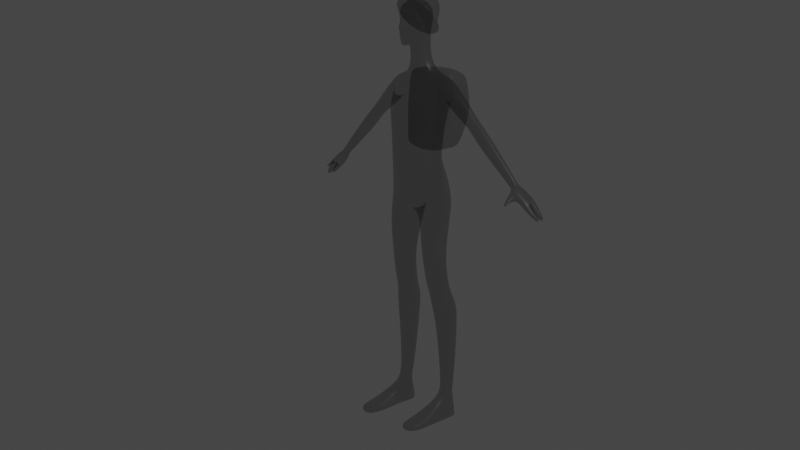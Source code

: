 # Source: ExplorerMonster.blend  (saved by Blender 3.3.6; exported with 4.5.12 LTS)
import bpy
from mathutils import Matrix  # noqa: F401  (used for matrix-valued properties, if any)

bpy.ops.wm.read_factory_settings(use_empty=True)
scene = bpy.context.scene
scene.name = 'Scene'

# ---- collections
col_collection = bpy.data.collections.new('Collection'); scene.collection.children.link(col_collection)

# ---- materials (node trees are filled in below, after node groups)
mat_goop = bpy.data.materials.new('goop')
mat_goop.alpha_threshold = 0.0
mat_goop.use_transparent_shadow = False
mat_goop.roughness = 0.5
mat_goop.line_color = (0.0, 0.0, 0.0, 1.0)
mat_material = bpy.data.materials.new('Material')
mat_material.alpha_threshold = 0.0
mat_material.use_transparent_shadow = False
mat_material.roughness = 0.5
mat_material.line_color = (0.0, 0.0, 0.0, 1.0)

# ---- node groups
ng_auto_smooth = bpy.data.node_groups.new('Auto Smooth', 'GeometryNodeTree')
_s = ng_auto_smooth.interface.new_socket(name='Geometry', in_out='OUTPUT', socket_type='NodeSocketGeometry')
_s = ng_auto_smooth.interface.new_socket(name='Geometry', in_out='INPUT', socket_type='NodeSocketGeometry')
_s = ng_auto_smooth.interface.new_socket(name='Angle', in_out='INPUT', socket_type='NodeSocketFloat')
_s.subtype = 'ANGLE'
_s.min_value = 0.0
_s.max_value = 3.142
ng_auto_smooth.is_modifier = True
_N = ng_auto_smooth.nodes; _L = ng_auto_smooth.links
n0 = _N.new('NodeGroupOutput'); n0.name = 'Group Output'; n0.location = (480, -100)
n1 = _N.new('NodeGroupInput'); n1.name = 'Group Input'; n1.location = (-420, -300)
n2 = _N.new('NodeGroupInput'); n2.name = 'Group Input.001'; n2.location = (-60, -100)
n3 = _N.new('GeometryNodeSetShadeSmooth'); n3.name = 'Set Shade Smooth'; n3.location = (120, -100)
n3.domain = 'EDGE'
n4 = _N.new('GeometryNodeSetShadeSmooth'); n4.name = 'Set Shade Smooth.001'; n4.location = (300, -100)
n5 = _N.new('GeometryNodeInputMeshEdgeAngle'); n5.name = 'Edge Angle'; n5.location = (-420, -220)
n6 = _N.new('GeometryNodeInputEdgeSmooth'); n6.name = 'Is Edge Smooth'; n6.location = (-60, -160)
n7 = _N.new('GeometryNodeInputShadeSmooth'); n7.name = 'Is Face Smooth'; n7.location = (-240, -340)
n8 = _N.new('FunctionNodeBooleanMath'); n8.name = 'Boolean Math'; n8.location = (-60, -220)
n9 = _N.new('FunctionNodeCompare'); n9.name = 'Compare'; n9.location = (-240, -180)
n9.operation = 'LESS_EQUAL'
_L.new(n5.outputs[0], n9.inputs[0])
_L.new(n4.outputs[0], n0.inputs[0])
_L.new(n1.outputs[1], n9.inputs[1])
_L.new(n9.outputs[0], n8.inputs[0])
_L.new(n7.outputs[0], n8.inputs[1])
_L.new(n2.outputs[0], n3.inputs[0])
_L.new(n6.outputs[0], n3.inputs[1])
_L.new(n3.outputs[0], n4.inputs[0])
_L.new(n8.outputs[0], n3.inputs[2])
n0.is_active_output = True

# ---- material node trees
mat_goop.use_nodes = True; mat_goop.node_tree.nodes.clear()
_N = mat_goop.node_tree.nodes; _L = mat_goop.node_tree.links
n0 = _N.new('ShaderNodeOutputMaterial'); n0.name = 'Material Output'; n0.location = (300, 300)
n1 = _N.new('ShaderNodeBsdfPrincipled'); n1.name = 'Principled BSDF'; n1.location = (10, 300)
n1.distribution = 'GGX'
n1.subsurface_method = 'RANDOM_WALK_SKIN'
n1.inputs[0].default_value = (0.01022, 0.00899, 0.01204, 1.0)
n1.inputs[2].default_value = 0.3624
n1.inputs[3].default_value = 1.45
n1.inputs[4].default_value = 0.2844
n1.inputs[13].default_value = 0.1514
n1.inputs[27].default_value = (0.0, 0.0, 0.0, 1.0)
n1.inputs[28].default_value = 1.0
_L.new(n1.outputs[0], n0.inputs[0])
n0.is_active_output = True
mat_material.use_nodes = True; mat_material.node_tree.nodes.clear()
_N = mat_material.node_tree.nodes; _L = mat_material.node_tree.links
n0 = _N.new('ShaderNodeOutputMaterial'); n0.name = 'Material Output'; n0.location = (300, 300)
n1 = _N.new('ShaderNodeBsdfPrincipled'); n1.name = 'Principled BSDF'; n1.location = (10, 300)
n1.distribution = 'GGX'
n1.subsurface_method = 'RANDOM_WALK_SKIN'
n1.inputs[0].default_value = (0.01825, 0.01129, 0.01297, 1.0)
n1.inputs[2].default_value = 0.4083
n1.inputs[3].default_value = 1.45
n1.inputs[4].default_value = 0.2844
n1.inputs[13].default_value = 0.1147
n1.inputs[27].default_value = (0.0, 0.0, 0.0, 1.0)
n1.inputs[28].default_value = 1.0
_L.new(n1.outputs[0], n0.inputs[0])
n0.is_active_output = True

# ---- world
world_world = bpy.data.worlds.new('World'); scene.world = world_world
world_world.use_nodes = True; world_world.node_tree.nodes.clear()
_N = world_world.node_tree.nodes; _L = world_world.node_tree.links
n0 = _N.new('ShaderNodeOutputWorld'); n0.name = 'World Output'; n0.location = (300, 300)
n1 = _N.new('ShaderNodeBackground'); n1.name = 'Background'; n1.location = (10, 300)
n1.inputs[0].default_value = (0.05088, 0.05088, 0.05088, 1.0)
_L.new(n1.outputs[0], n0.inputs[0])
n0.is_active_output = True
world_world.color = (0.05088, 0.05088, 0.05088)
world_world.use_sun_shadow = False
world_world.sun_shadow_jitter_overblur = 0.0

# ---- cameras
cam_camera = bpy.data.cameras.new('Camera')
cam_camera.clip_end = 100.0
cam_camera.ortho_scale = 7.314

# ---- lights
light_light = bpy.data.lights.new('Light', 'POINT')
light_light.transmission_factor = 0.0
light_light.energy = 1000.0
light_light.shadow_soft_size = 0.1
light_light.shadow_maximum_resolution = 0.006
light_light.use_absolute_resolution = True

# ---- meshes
me_cylinder_001 = bpy.data.meshes.new('Cylinder.001')
me_cylinder_001.from_pydata([(0.0, 0.06987, 3.309), (0.1044, 0.05757, 3.298), (0.1986, 0.02189, 3.298), (0.2733, -0.03368, 3.298), (0.3213, -0.1037, 3.298), (0.3378, -0.1813, 3.298), (0.3213, -0.259, 3.298), (0.2733, -0.329, 3.298), (0.1986, -0.3846, 3.298), (0.1044, -0.4202, 3.298), (0.0, -0.4325, 3.298), (0.0, 0.1858, 2.85), (0.08601, 0.1819, 2.828), (0.1551, 0.1656, 2.789), (0.2885, 0.1058, 2.839), (0.3877, 0.03246, 2.857), (0.4337, -0.07557, 2.846), (0.4122, -0.1815, 2.815), (0.3345, -0.2537, 2.755), (0.1765, -0.3085, 2.73), (0.06092, -0.3511, 2.751), (0.0, -0.3714, 2.77), (0.04042, -0.09029, 2.607), (0.0, 0.1653, 3.032), (0.07249, 0.1642, 3.019), (0.3283, -0.2712, 2.93), (0.1481, -0.3577, 2.867), (0.3835, -0.02188, 3.021), (0.4128, -0.1078, 2.998), (0.1474, 0.1369, 3.026), (0.07177, -0.3744, 2.849), (0.3938, -0.1937, 2.967), (0.3087, 0.05562, 3.033), (0.0, -0.3858, 2.836), (0.0, -0.07585, 2.641), (0.03351, -0.09247, 2.618), (0.06812, -0.2884, 2.649), (0.0, -0.3161, 2.67), (0.03455, -0.3217, 2.664), (0.0709, 0.1007, 2.696), (0.0, 0.1254, 2.734), (0.04406, 0.1155, 2.725), (0.1534, 0.1421, 2.645), (0.2787, 0.1198, 2.685), (0.3902, 0.04666, 2.696), (0.4454, -0.07881, 2.673), (0.4231, -0.2087, 2.625), (0.3319, -0.2934, 2.57), (0.2066, -0.3051, 2.527), (0.03992, -0.1019, 2.541), (0.09506, -0.2274, 2.518), (0.08109, 0.05156, 2.601), (0.2109, 0.006242, 2.017), (0.2987, 0.01172, 2.026), (0.3735, -0.03561, 2.023), (0.4067, -0.1177, 2.01), (0.3856, -0.2031, 1.99), (0.3182, -0.2593, 1.973), (0.2301, -0.2679, 1.962), (0.1225, -0.1354, 1.98), (0.1556, -0.2174, 1.966), (0.1436, -0.04995, 1.999), (0.2342, 0.06674, 1.647), (0.3139, 0.0717, 1.656), (0.3816, 0.0288, 1.653), (0.4117, -0.04557, 1.641), (0.3926, -0.123, 1.623), (0.3315, -0.1739, 1.607), (0.2516, -0.1817, 1.598), (0.1541, -0.06163, 1.614), (0.1841, -0.136, 1.602), (0.1732, 0.01581, 1.632), (0.2502, 0.1457, 1.465), (0.3469, 0.1516, 1.475), (0.4293, 0.1002, 1.471), (0.4658, 0.01103, 1.457), (0.4425, -0.08181, 1.436), (0.3684, -0.1429, 1.416), (0.2713, -0.1522, 1.405), (0.1527, -0.008226, 1.425), (0.1893, -0.09738, 1.41), (0.176, 0.08461, 1.446), (0.2739, 0.1535, 1.311), (0.3641, 0.159, 1.321), (0.4409, 0.1111, 1.318), (0.475, 0.02794, 1.304), (0.4533, -0.05861, 1.284), (0.3841, -0.1155, 1.266), (0.2936, -0.1242, 1.256), (0.1831, 0.009987, 1.274), (0.2172, -0.07314, 1.26), (0.2048, 0.09654, 1.294), (0.323, 0.09722, 0.4524), (0.376, 0.1014, 0.4572), (0.4212, 0.07338, 0.4607), (0.4412, 0.02384, 0.4616), (0.4285, -0.0283, 0.4595), (0.3982, -0.05419, 0.4564), (0.3454, -0.06802, 0.4512), (0.2696, 0.01026, 0.4462), (0.2896, -0.03929, 0.4471), (0.2823, 0.0624, 0.4483), (0.3321, 0.06833, 0.3261), (0.3823, 0.07231, 0.3306), (0.425, 0.04578, 0.3339), (0.4439, -0.001115, 0.3348), (0.4319, -0.05046, 0.3328), (0.4048, -0.06931, 0.3301), (0.3572, -0.08466, 0.3254), (0.2815, -0.01397, 0.3202), (0.3005, -0.06086, 0.3211), (0.2936, 0.03538, 0.3222), (0.0, 0.09571, 3.728), (0.1241, 0.09113, 3.719), (0.238, 0.05148, 3.717), (0.3168, -0.008422, 3.717), (0.3456, -0.08587, 3.716), (0.36, -0.1677, 3.712), (0.3433, -0.2498, 3.71), (0.3099, -0.3232, 3.71), (0.2063, -0.3895, 3.71), (0.09013, -0.4241, 3.71), (0.0, -0.4305, 3.71), (0.0, 0.1528, 4.004), (0.162, 0.1424, 3.995), (0.2745, 0.09963, 3.98), (0.3835, 0.02769, 3.985), (0.3885, -0.07901, 3.972), (0.3912, -0.1766, 3.942), (0.3696, -0.2522, 3.924), (0.3271, -0.3257, 3.924), (0.2434, -0.3843, 3.924), (0.1155, -0.4302, 3.924), (0.0, -0.425, 3.924), (0.0, 0.1408, 4.15), (0.1756, 0.1171, 4.141), (0.2637, 0.08639, 4.141), (0.348, 0.06481, 4.132), (0.3748, -0.1871, 4.12), (0.3521, -0.2224, 4.116), (0.3022, -0.2548, 4.116), (0.2291, -0.2996, 4.116), (0.1218, -0.3364, 4.111), (0.0, -0.3543, 4.096), (0.0, 0.07446, 4.264), (0.1775, 0.06631, 4.266), (0.2398, 0.04714, 4.264), (0.3111, 0.03477, 4.252), (0.3264, -0.0294, 4.285), (0.3421, -0.1583, 4.253), (0.3066, -0.1814, 4.254), (0.2622, -0.2043, 4.251), (0.2036, -0.2344, 4.24), (0.1077, -0.2598, 4.226), (0.0, -0.2727, 4.209), (0.0, 0.03685, 4.31), (0.1494, 0.03137, 4.309), (0.205, 0.01255, 4.307), (0.233, -0.0156, 4.302), (0.2509, -0.05107, 4.297), (0.2571, -0.09039, 4.291), (0.2509, -0.1297, 4.286), (0.233, -0.1652, 4.281), (0.1596, -0.2029, 4.273), (0.06862, -0.2274, 4.254), (0.0, -0.237, 4.241), (0.4125, 0.05247, 4.009), (0.4184, -0.05077, 3.966), (0.4193, -0.1549, 4.008), (0.4038, 0.09431, 4.113), (0.4134, -0.199, 4.111), (0.3979, 0.05023, 4.216), (0.3983, -0.05394, 4.258), (0.4047, -0.1572, 4.215), (0.4914, 0.03467, 3.924), (0.4752, -0.05104, 3.89), (0.4951, -0.1375, 3.919), (0.5312, 0.06941, 3.999), (0.5366, -0.1741, 3.993), (0.5725, 0.03281, 4.073), (0.5912, -0.05367, 4.101), (0.5764, -0.1394, 4.068), (0.5877, 0.02423, 3.846), (0.5693, -0.0512, 3.82), (0.5904, -0.1273, 3.842), (0.6348, 0.0548, 3.906), (0.6387, -0.1595, 3.9), (0.6831, 0.02259, 3.964), (0.7042, -0.05351, 3.986), (0.6858, -0.1289, 3.959), (0.7779, 0.003587, 3.71), (0.7619, -0.05151, 3.693), (0.7794, -0.1071, 3.707), (0.8179, 0.02591, 3.749), (0.8201, -0.1306, 3.744), (0.8585, 0.002391, 3.786), (0.876, -0.0532, 3.8), (0.8601, -0.1083, 3.783), (0.9026, 0.01596, 3.563), (0.8835, -0.05132, 3.541), (0.9045, -0.1192, 3.559), (0.9506, 0.04323, 3.611), (0.9534, -0.1479, 3.605), (0.9995, 0.0145, 3.657), (1.021, -0.05339, 3.675), (1.001, -0.1207, 3.653), (1.294, -0.006851, 3.224), (1.282, -0.05167, 3.209), (1.296, -0.09689, 3.221), (1.326, 0.01131, 3.256), (1.327, -0.116, 3.252), (1.357, -0.007824, 3.288), (1.371, -0.05304, 3.3), (1.359, -0.09786, 3.285), (1.39, -0.01446, 3.138), (1.38, -0.05178, 3.126), (1.391, -0.08944, 3.136), (1.416, 0.0006642, 3.165), (1.418, -0.1054, 3.162), (1.443, -0.01527, 3.191), (1.454, -0.05293, 3.201), (1.444, -0.09025, 3.189), (1.425, -0.0161, 3.103), (1.423, -0.05502, 3.093), (1.436, -0.09793, 3.103), (1.452, -0.003, 3.13), (1.46, -0.1074, 3.127), (1.478, -0.01681, 3.156), (1.488, -0.05526, 3.159), (1.481, -0.0947, 3.149), (0.0, -0.002598, 4.459), (0.05477, -0.006604, 4.459), (0.0837, -0.02085, 4.456), (0.1036, -0.04853, 4.451), (0.1125, -0.0796, 4.446), (0.1156, -0.114, 4.439), (0.1125, -0.1485, 4.433), (0.1036, -0.1795, 4.428), (0.0745, -0.2103, 4.421), (0.04138, -0.2238, 4.414), (0.0, -0.2308, 4.411), (0.1627, 0.002012, 4.327), (0.1187, 0.01932, 4.33), (0.05608, -0.2191, 4.273), (0.1284, -0.1968, 4.291), (0.199, -0.1288, 4.306), (0.2039, -0.09264, 4.312), (0.1848, -0.02387, 4.323), (0.0, -0.2255, 4.264), (0.1848, -0.1614, 4.301), (0.199, -0.05649, 4.318), (0.0, 0.02436, 4.331), (0.0, -0.01272, 4.632), (0.05589, -0.0175, 4.631), (0.07932, -0.03201, 4.628), (0.09801, -0.06101, 4.623), (0.1068, -0.09367, 4.617), (0.1099, -0.1299, 4.611), (0.1068, -0.1661, 4.605), (0.09801, -0.1987, 4.599), (0.06904, -0.2299, 4.593), (0.03612, -0.2414, 4.591), (0.0, -0.247, 4.59), (0.4545, 0.0654, 0.003608), (0.465, -0.008456, 0.003608), (0.4864, -0.3178, 0.003608), (0.2727, -0.001176, 0.003608), (0.4661, -0.1043, 0.003608), (0.2876, -0.1014, 0.003608), (0.2779, 0.06847, 0.003608), (0.263, -0.3232, 0.003608), (0.4588, -0.0033, 0.2504), (0.2764, 0.03153, 0.2507), (0.3269, 0.07768, 0.2514), (0.2674, -0.03628, 0.2498), (0.3041, -0.1412, 0.2491), (0.4201, -0.1407, 0.2492), (0.4442, -0.06615, 0.2495), (0.4495, 0.03886, 0.251), (0.4631, -0.6458, 0.003608), (0.2828, -0.6676, 0.003608), (0.4759, -0.6769, 0.0734), (0.2763, -0.6834, 0.07356), (0.4846, -0.004444, 0.003608), (0.4643, 0.08021, 0.003608), (0.4868, -0.1047, 0.003608), (0.2657, 0.07712, 0.003608), (0.4648, -0.3172, 0.003608), (0.2561, -0.001371, 0.003608), (0.2699, -0.1031, 0.003608), (0.2808, -0.3231, 0.003608), (0.4736, -0.6714, 0.003608), (0.2729, -0.6974, 0.003608), (0.2499, 0.00228, 0.08762), (0.2496, -0.09418, 0.08766), (0.4827, -0.2936, 0.08163), (0.4546, 0.07121, 0.08755), (0.4781, 0.0009471, 0.08794), (0.2625, 0.07739, 0.0871), (0.2509, -0.2996, 0.08209), (0.4789, -0.09382, 0.08778), (0.4746, -0.6891, 0.04783), (0.2642, -0.6937, 0.04872), (0.27, -0.486, 0.1006), (0.4875, -0.5248, 0.003608), (0.2571, -0.5473, 0.003608), (0.4757, -0.4645, 0.1034), (0.4695, -0.5067, 0.003608), (0.2727, -0.5259, 0.003608), (0.4911, -0.5204, 0.06174), (0.2581, -0.5369, 0.06091), (0.2505, -0.4218, 0.003608), (0.4645, -0.2844, 0.1728), (0.2691, -0.4113, 0.003608), (0.2794, -0.3004, 0.1697), (0.4877, -0.4039, 0.003608), (0.4671, -0.3955, 0.003608), (0.4882, -0.3873, 0.07132), (0.2515, -0.3998, 0.07112), (0.354, 0.1016, 0.003608), (0.3649, -0.3343, 0.003608), (0.3679, -0.1832, 0.2532), (0.3953, 0.08057, 0.2515), (0.3762, -0.7308, 0.003608), (0.3724, -0.727, 0.06582), (0.3668, -0.1051, 0.003608), (0.3603, -0.005412, 0.003608), (0.3546, 0.07848, 0.003608), (0.3732, -0.69, 0.003608), (0.3733, -0.7485, 0.04141), (0.3506, 0.1057, 0.08719), (0.3683, -0.5375, 0.003608), (0.3733, -0.5169, 0.1013), (0.3623, -0.4201, 0.003608), (0.3702, -0.3286, 0.173), (0.1648, -0.1773, 1.725), (0.2392, -0.2277, 1.721), (0.3947, -0.163, 1.749), (0.4158, -0.07758, 1.768), (0.3079, 0.05177, 1.785), (0.2201, 0.0463, 1.776), (0.1528, -0.009876, 1.758), (0.1316, -0.0953, 1.739), (0.3274, -0.2192, 1.732), (0.3827, 0.004456, 1.782), (1.474, 0.0259, 3.062), (1.471, -0.05299, 3.052), (1.465, -0.1414, 3.057), (1.5, 0.05247, 3.089), (1.487, -0.1688, 3.115), (1.527, 0.02448, 3.115), (1.536, -0.05349, 3.118), (1.529, -0.1334, 3.108), (1.598, -0.1294, 3.047), (1.584, -0.1561, 3.024), (1.596, 0.03924, 3.055), (1.606, -0.04403, 3.058), (1.539, 0.04076, 2.998), (1.567, 0.06913, 3.027), (1.537, -0.0435, 2.988), (1.548, -0.13, 2.98), (1.498, -0.2383, 3.047), (1.475, -0.2172, 3.021), (1.56, -0.2461, 3.006), (1.508, -0.2048, 2.974), (1.526, -0.3305, 2.965), (1.511, -0.3185, 2.95), (1.549, -0.3253, 2.957), (1.533, -0.313, 2.942), (1.642, -0.1547, 2.964), (1.674, -0.0348, 3.0), (1.633, 0.08541, 2.967), (1.615, -0.1329, 2.937), (1.666, -0.1255, 2.989), (1.663, 0.05365, 2.997), (1.603, 0.05527, 2.936), (1.6, -0.03423, 2.926), (1.638, -0.03466, 2.966), (1.711, 0.0468, 2.938), (1.687, 0.07214, 2.914), (1.663, 0.04809, 2.89), (1.661, -0.02333, 2.881), (1.719, -0.02379, 2.941), (1.69, -0.02367, 2.913), (1.658, -0.03807, 2.88), (1.671, -0.1203, 2.889), (1.693, -0.1385, 2.912), (1.713, -0.1141, 2.933), (1.72, -0.03854, 2.942), (1.69, -0.03842, 2.913), (1.82, 0.02683, 2.803), (1.81, 0.03744, 2.793), (1.8, 0.02737, 2.783), (1.799, -0.002519, 2.779), (1.824, -0.002707, 2.804), (1.811, -0.002661, 2.792), (1.798, -0.03958, 2.779), (1.803, -0.07254, 2.783), (1.812, -0.07981, 2.792), (1.82, -0.07006, 2.8), (1.823, -0.03976, 2.804), (1.811, -0.03972, 2.793), (1.764, 0.04299, 2.874), (1.746, 0.06236, 2.856), (1.728, 0.04397, 2.837), (1.726, -0.01064, 2.831), (1.749, -0.0109, 2.855), (1.771, -0.01098, 2.876), (1.724, -0.04144, 2.83), (1.748, -0.0417, 2.855), (1.765, -0.09874, 2.87), (1.77, -0.04179, 2.877), (1.751, -0.1171, 2.854), (1.733, -0.1034, 2.837), (0.02544, -0.4768, 4.829), (0.02544, -0.4148, 4.934), (0.05049, -0.4243, 4.972), (0.06843, -0.3736, 5.102), (0.02231, -0.4248, 4.789), (0.04651, -0.3927, 4.916), (0.04997, -0.4109, 4.812), (0.1635, -0.3229, 4.906), (0.1346, -0.3641, 4.957), (0.1436, -0.3497, 4.828), (0.06929, -0.3962, 4.728), (0.1086, -0.3714, 4.74), (0.02404, -0.4156, 4.715), (0.02499, -0.4029, 4.644), (0.05134, -0.3923, 4.641), (0.1511, -0.322, 5.063), (0.09319, -0.1928, 5.167), (0.169, -0.1748, 5.117), (0.1817, -0.1779, 4.904), (0.07266, -0.3483, 4.645), (0.1173, -0.2831, 4.695), (0.1552, -0.2489, 4.759), (0.01978, -0.402, 4.629), (0.02645, -0.3625, 4.628), (0.05353, -0.005175, 5.08), (0.09478, -0.00606, 5.041), (0.09478, 0.009261, 4.909), (0.09478, -0.04438, 4.812), (0.1062, -0.1198, 4.798), (0.1251, -0.1954, 4.744), (0.112, -0.2145, 4.702), (0.06704, -0.2568, 4.656), (0.04094, -0.2744, 4.645), (0.0, -0.4243, 4.972), (0.0, 0.04126, 4.914), (0.0, -0.3736, 5.109), (0.0, -0.1928, 5.175), (0.0, 0.002712, 5.09), (0.0, -0.004932, 4.789), (0.0, -0.2744, 4.645), (0.0, -0.3633, 4.626), (0.0, -0.4097, 4.644), (0.0, -0.4216, 4.714), (0.0, -0.4269, 4.787), (0.0, -0.4768, 4.829), (0.0, -0.4148, 4.934), (0.0, -0.402, 4.629), (0.06001, -0.3744, 4.643), (0.0, -0.3819, 4.627), (0.02317, -0.3819, 4.628), (0.0, -0.09506, 5.133), (0.07336, -0.099, 5.124), (0.1319, -0.09044, 5.079), (0.151, -0.0843, 4.907), (0.1005, -0.08211, 4.805), (0.04739, 0.02526, 4.912), (0.04739, -0.02465, 4.801), (0.0, -0.4458, 4.881), (0.02544, -0.4458, 4.881), (0.04824, -0.4018, 4.864), (0.1536, -0.3363, 4.867), (0.1684, -0.2134, 4.831), (0.1157, -0.1576, 4.771), (0.1822, 0.05691, 2.331), (0.1123, -0.01644, 2.3), (0.1253, -0.2397, 2.242), (0.2183, -0.3037, 2.245), (0.4043, -0.2231, 2.308), (0.426, -0.1155, 2.341), (0.2887, 0.04851, 2.356), (0.08119, -0.1359, 2.261), (0.325, -0.2936, 2.271), (0.3819, -0.01172, 2.36), (0.4409, -0.03117, 0.8719), (0.3912, -0.07257, 0.8614), (0.3701, 0.1425, 0.8889), (0.4311, 0.1045, 0.8892), (0.2534, -0.04392, 0.8536), (0.2264, 0.02241, 0.8601), (0.3195, -0.08383, 0.8536), (0.4581, 0.03818, 0.8827), (0.2436, 0.09176, 0.8709), (0.2985, 0.1376, 0.8819), (0.0, -0.4319, 3.489), (0.09548, -0.4217, 3.489), (0.1998, -0.3874, 3.489), (0.2904, -0.3259, 3.489), (0.3305, -0.2542, 3.489), (0.3467, -0.1739, 3.489), (0.3305, -0.09527, 3.489), (0.2904, -0.02358, 3.489), (0.1116, 0.07076, 3.489), (0.0, 0.07851, 3.498), (0.2157, 0.03331, 3.489), (0.0, 0.1176, 3.17), (0.3008, -0.3001, 3.114), (0.3524, -0.06279, 3.16), (0.08844, 0.1109, 3.159), (0.1733, -0.3711, 3.083), (0.3753, -0.1446, 3.148), (0.173, 0.07938, 3.162), (0.08808, -0.3973, 3.074), (0.3575, -0.2263, 3.133), (0.291, 0.01097, 3.165), (0.0, -0.4092, 3.067), (0.4379, -0.1489, 3.986), (0.4303, -0.05087, 3.947), (0.4518, -0.151, 4.178), (0.4461, -0.1904, 4.081), (0.4458, 0.04417, 4.18), (0.4516, -0.05385, 4.219), (0.4321, 0.04628, 3.988), (0.4377, 0.08564, 4.085)], [], [(505, 113, 114, 507), (511, 24, 23, 508), (23, 24, 12, 11), (25, 26, 19, 18), (27, 28, 16, 15), (24, 29, 13, 12), (26, 30, 20, 19), (28, 31, 17, 16), (29, 32, 14, 13), (30, 33, 21, 20), (31, 25, 18, 17), (32, 27, 15, 14), (513, 28, 27, 510), (512, 26, 25, 509), (510, 27, 32, 517), (509, 25, 31, 516), (518, 33, 30, 515), (517, 32, 29, 514), (516, 31, 28, 513), (515, 30, 26, 512), (514, 29, 24, 511), (38, 37, 34, 35), (41, 35, 34, 40), (38, 35, 22, 36), (41, 39, 22, 35), (20, 38, 36, 19), (20, 21, 37, 38), (12, 13, 39, 41), (12, 41, 40, 11), (18, 19, 48, 47), (39, 13, 42, 51), (15, 16, 45, 44), (19, 36, 50, 48), (16, 17, 46, 45), (22, 39, 51, 49), (13, 14, 43, 42), (36, 22, 49, 50), (17, 18, 47, 46), (14, 15, 44, 43), (483, 53, 52, 477), (478, 61, 59, 484), (485, 57, 56, 481), (486, 54, 53, 483), (484, 59, 60, 479), (480, 58, 57, 485), (482, 55, 54, 486), (477, 52, 61, 478), (479, 60, 58, 480), (481, 56, 55, 482), (336, 335, 70, 68), (338, 337, 66, 65), (340, 339, 63, 62), (342, 341, 71, 69), (337, 343, 67, 66), (339, 344, 64, 63), (335, 342, 69, 70), (343, 336, 68, 67), (344, 338, 65, 64), (341, 340, 62, 71), (65, 66, 76, 75), (62, 63, 73, 72), (69, 71, 81, 79), (66, 67, 77, 76), (63, 64, 74, 73), (70, 69, 79, 80), (67, 68, 78, 77), (64, 65, 75, 74), (71, 62, 72, 81), (68, 70, 80, 78), (72, 73, 83, 82), (79, 81, 91, 89), (76, 77, 87, 86), (73, 74, 84, 83), (80, 79, 89, 90), (77, 78, 88, 87), (74, 75, 85, 84), (81, 72, 82, 91), (78, 80, 90, 88), (75, 76, 86, 85), (487, 488, 97, 96), (489, 490, 94, 93), (491, 492, 99, 100), (488, 493, 98, 97), (490, 494, 95, 94), (495, 496, 92, 101), (493, 491, 100, 98), (494, 487, 96, 95), (496, 489, 93, 92), (492, 495, 101, 99), (93, 94, 104, 103), (100, 99, 109, 110), (97, 98, 108, 107), (94, 95, 105, 104), (101, 92, 102, 111), (98, 100, 110, 108), (95, 96, 106, 105), (92, 93, 103, 102), (99, 101, 111, 109), (96, 97, 107, 106), (498, 121, 122, 497), (499, 120, 121, 498), (500, 119, 120, 499), (501, 118, 119, 500), (502, 117, 118, 501), (503, 116, 117, 502), (504, 115, 116, 503), (506, 112, 113, 505), (507, 114, 115, 504), (112, 123, 124, 113), (119, 130, 131, 120), (116, 127, 128, 117), (113, 124, 125, 114), (120, 131, 132, 121), (128, 129, 118, 117), (125, 126, 115, 114), (132, 133, 122, 121), (129, 130, 119, 118), (126, 127, 116, 115), (126, 125, 136, 137), (133, 132, 142, 143), (130, 129, 139, 140), (124, 123, 134, 135), (131, 130, 140, 141), (125, 124, 135, 136), (132, 131, 141, 142), (129, 128, 138, 139), (139, 138, 149, 150), (137, 136, 146, 147), (143, 142, 153, 154), (140, 139, 150, 151), (135, 134, 144, 145), (141, 140, 151, 152), (136, 135, 145, 146), (142, 141, 152, 153), (153, 152, 163, 164), (150, 149, 160, 161), (147, 146, 157, 158), (154, 153, 164, 165), (151, 150, 161, 162), (148, 147, 158, 159), (145, 144, 155, 156), (152, 151, 162, 163), (149, 148, 159, 160), (146, 145, 156, 157), (137, 147, 171, 169), (126, 137, 169, 166), (127, 126, 166, 167), (138, 128, 168, 170), (148, 149, 173, 172), (149, 138, 170, 173), (128, 127, 167, 168), (147, 148, 172, 171), (519, 520, 175, 176), (521, 522, 178, 181), (523, 524, 180, 179), (525, 526, 177, 174), (520, 525, 174, 175), (526, 523, 179, 177), (524, 521, 181, 180), (522, 519, 176, 178), (177, 179, 187, 185), (180, 181, 189, 188), (178, 176, 184, 186), (176, 175, 183, 184), (181, 178, 186, 189), (179, 180, 188, 187), (174, 177, 185, 182), (175, 174, 182, 183), (182, 185, 193, 190), (183, 182, 190, 191), (185, 187, 195, 193), (188, 189, 197, 196), (186, 184, 192, 194), (184, 183, 191, 192), (189, 186, 194, 197), (187, 188, 196, 195), (197, 194, 202, 205), (195, 196, 204, 203), (190, 193, 201, 198), (191, 190, 198, 199), (193, 195, 203, 201), (196, 197, 205, 204), (194, 192, 200, 202), (192, 191, 199, 200), (202, 200, 208, 210), (200, 199, 207, 208), (205, 202, 210, 213), (203, 204, 212, 211), (198, 201, 209, 206), (199, 198, 206, 207), (201, 203, 211, 209), (204, 205, 213, 212), (209, 211, 219, 217), (212, 213, 221, 220), (210, 208, 216, 218), (208, 207, 215, 216), (213, 210, 218, 221), (211, 212, 220, 219), (206, 209, 217, 214), (207, 206, 214, 215), (219, 220, 228, 227), (214, 217, 225, 222), (215, 214, 222, 223), (217, 219, 227, 225), (220, 221, 229, 228), (218, 216, 224, 226), (216, 215, 223, 224), (221, 218, 226, 229), (241, 242, 231, 232), (243, 244, 238, 239), (245, 246, 235, 236), (247, 241, 232, 233), (248, 243, 239, 240), (249, 245, 236, 237), (250, 247, 233, 234), (242, 251, 230, 231), (244, 249, 237, 238), (246, 250, 234, 235), (160, 159, 250, 246), (163, 162, 249, 244), (156, 155, 251, 242), (159, 158, 247, 250), (162, 161, 245, 249), (165, 164, 243, 248), (158, 157, 241, 247), (161, 160, 246, 245), (164, 163, 244, 243), (157, 156, 242, 241), (235, 234, 256, 257), (232, 231, 253, 254), (239, 238, 260, 261), (236, 235, 257, 258), (233, 232, 254, 255), (240, 239, 261, 262), (237, 236, 258, 259), (234, 233, 255, 256), (231, 230, 252, 253), (238, 237, 259, 260), (275, 110, 109, 274), (312, 334, 332, 306), (269, 327, 326, 266), (281, 324, 329, 301), (299, 294, 289, 270), (300, 295, 265, 285), (332, 324, 281, 306), (313, 333, 331, 308), (331, 307, 279, 328), (276, 107, 108, 321), (293, 298, 286, 288), (296, 297, 283, 284), (277, 106, 107, 276), (271, 105, 106, 277), (274, 109, 111, 272), (274, 272, 293, 294), (273, 322, 330, 298), (321, 108, 110, 275), (301, 329, 323, 291), (272, 111, 102, 273), (273, 102, 103, 322), (321, 275, 314, 334), (324, 282, 302, 329), (332, 303, 282, 324), (325, 320, 290, 268), (310, 305, 292, 302), (309, 306, 281, 301), (267, 264, 283, 285), (287, 320, 325, 267), (264, 267, 325, 326), (266, 326, 325, 268), (327, 263, 264, 326), (264, 263, 284, 283), (266, 268, 289, 288), (328, 279, 291, 323), (287, 267, 285, 265), (327, 269, 286, 319), (269, 266, 288, 286), (271, 277, 300, 297), (268, 290, 270, 289), (280, 328, 323, 292), (322, 278, 296, 330), (316, 287, 265, 315), (308, 280, 292, 305), (304, 309, 301, 291), (303, 310, 302, 282), (287, 316, 333, 320), (329, 302, 292, 323), (278, 271, 297, 296), (272, 273, 298, 293), (294, 293, 288, 289), (298, 330, 319, 286), (277, 276, 295, 300), (275, 274, 294, 299), (322, 103, 104, 278), (331, 328, 280, 308), (314, 303, 332, 334), (314, 318, 310, 303), (315, 317, 309, 304), (313, 308, 305, 311), (279, 307, 304, 291), (317, 312, 306, 309), (318, 311, 305, 310), (299, 270, 311, 318), (295, 276, 312, 317), (290, 313, 311, 270), (265, 295, 317, 315), (275, 299, 318, 314), (307, 316, 315, 304), (300, 285, 283, 297), (316, 307, 331, 333), (276, 321, 334, 312), (263, 327, 319, 284), (290, 320, 333, 313), (330, 296, 284, 319), (278, 104, 105, 271), (61, 52, 340, 341), (54, 55, 338, 344), (57, 58, 336, 343), (60, 59, 342, 335), (53, 54, 344, 339), (56, 57, 343, 337), (59, 61, 341, 342), (52, 53, 339, 340), (55, 56, 337, 338), (58, 60, 335, 336), (229, 226, 349, 352), (227, 228, 351, 350), (222, 225, 348, 345), (223, 222, 345, 346), (225, 227, 350, 348), (228, 229, 352, 351), (226, 224, 347, 349), (224, 223, 346, 347), (347, 346, 359, 360), (347, 360, 364, 362), (351, 352, 353, 356), (348, 350, 355, 358), (346, 345, 357, 359), (345, 348, 358, 357), (350, 351, 356, 355), (352, 349, 354, 353), (362, 364, 368, 366), (354, 349, 361, 363), (349, 347, 362, 361), (360, 354, 363, 364), (365, 366, 368, 367), (361, 362, 366, 365), (364, 363, 367, 368), (363, 361, 365, 367), (360, 359, 376, 372), (354, 360, 372, 369), (356, 353, 373, 370), (358, 355, 374, 371), (359, 357, 375, 376), (357, 358, 371, 375), (355, 356, 370, 374), (353, 354, 369, 373), (377, 370, 388, 389), (370, 373, 387, 388), (376, 375, 380, 381), (374, 370, 382, 378), (409, 411, 400, 401), (411, 410, 399, 400), (370, 377, 383, 382), (375, 371, 379, 380), (371, 374, 378, 379), (377, 376, 381, 383), (403, 402, 390, 391), (408, 409, 401, 396), (372, 376, 384, 385), (373, 369, 386, 387), (369, 372, 385, 386), (376, 377, 389, 384), (391, 390, 394, 395), (392, 391, 395, 393), (400, 399, 398, 401), (396, 401, 398, 397), (405, 404, 392, 393), (410, 412, 398, 399), (406, 405, 393, 395), (413, 408, 396, 397), (404, 403, 391, 392), (407, 406, 395, 394), (412, 413, 397, 398), (402, 407, 394, 390), (378, 382, 407, 402), (382, 383, 406, 407), (380, 379, 403, 404), (383, 381, 405, 406), (381, 380, 404, 405), (379, 378, 402, 403), (386, 385, 413, 412), (385, 384, 408, 413), (387, 386, 412, 410), (384, 389, 409, 408), (388, 387, 410, 411), (389, 388, 411, 409), (471, 472, 415, 459), (416, 447, 459, 415), (417, 449, 447, 416), (420, 414, 418), (473, 419, 415, 472), (416, 415, 419, 421, 422), (473, 474, 421, 419), (423, 420, 424, 425), (455, 427, 426, 456), (417, 416, 422, 429), (430, 450, 449, 417), (429, 431, 430, 417), (421, 432, 431, 429, 422), (435, 423, 425, 434), (474, 475, 432, 421), (427, 455, 460, 436), (428, 427, 436), (454, 437, 463, 462), (433, 461, 463, 437), (465, 464, 450, 430), (466, 439, 438, 465), (467, 468, 441, 440), (475, 476, 442, 432), (444, 443, 435, 434), (445, 444, 434, 433), (453, 446, 437, 454), (437, 446, 445, 433), (470, 469, 440, 441), (468, 255, 254, 441), (441, 254, 253, 470), (446, 261, 260, 445), (444, 259, 258, 443), (443, 258, 257, 476), (442, 256, 255, 468), (453, 262, 261, 446), (414, 458, 457, 418), (418, 426, 424, 420), (457, 456, 426, 418), (467, 440, 439, 466), (463, 461, 428, 436), (462, 463, 436, 460), (424, 426, 427, 428), (425, 424, 428, 461), (433, 434, 425, 461), (432, 467, 466, 431), (470, 253, 252, 452), (432, 442, 468, 467), (431, 466, 465, 430), (438, 451, 464, 465), (476, 257, 256, 442), (452, 448, 469, 470), (439, 440, 469, 438), (448, 451, 438, 469), (435, 443, 476, 475), (423, 435, 475, 474), (420, 423, 474, 473), (420, 473, 472, 414), (458, 414, 472, 471), (445, 260, 259, 444), (46, 481, 482, 45), (50, 479, 480, 48), (42, 477, 478, 51), (45, 482, 486, 44), (48, 480, 485, 47), (49, 484, 479, 50), (44, 486, 483, 43), (47, 485, 481, 46), (51, 478, 484, 49), (43, 483, 477, 42), (89, 91, 495, 492), (82, 83, 489, 496), (85, 86, 487, 494), (88, 90, 491, 493), (91, 82, 496, 495), (84, 85, 494, 490), (87, 88, 493, 488), (90, 89, 492, 491), (83, 84, 490, 489), (86, 87, 488, 487), (2, 507, 504, 3), (0, 506, 505, 1), (3, 504, 503, 4), (4, 503, 502, 5), (5, 502, 501, 6), (6, 501, 500, 7), (7, 500, 499, 8), (8, 499, 498, 9), (9, 498, 497, 10), (1, 505, 507, 2), (2, 514, 511, 1), (9, 515, 512, 8), (6, 516, 513, 5), (3, 517, 514, 2), (10, 518, 515, 9), (7, 509, 516, 6), (4, 510, 517, 3), (8, 512, 509, 7), (5, 513, 510, 4), (1, 511, 508, 0), (170, 168, 519, 522), (172, 173, 521, 524), (169, 171, 523, 526), (167, 166, 525, 520), (166, 169, 526, 525), (171, 172, 524, 523), (173, 170, 522, 521), (168, 167, 520, 519)])
me_cylinder_001.polygons.foreach_set('use_smooth', [True] * 503)
_uv = me_cylinder_001.uv_layers.new(name='UVMap')
_uv.uv.foreach_set('vector', [0.9536, 0.75, 0.9571, 1.0, 0.9, 1.0, 0.9, 0.75, 0.9519, 0.5, 0.9537, 0.5, 1.0, 0.5, 1.0, 0.5, 1.0, 0.5, 0.9537, 0.5, 0.8111, 0.4243, 0.9121, 0.456, 0.65, 0.5, 0.5684, 0.5, 0.5496, 0.5, 0.65, 0.5, 0.8, 0.5, 0.75, 0.5, 0.75, 0.5, 0.8, 0.5, 0.9537, 0.5, 0.9178, 0.5, 0.9214, 0.5, 0.8111, 0.4243, 0.5684, 0.5, 0.531, 0.5, 0.522, 0.5, 0.5496, 0.5, 0.75, 0.5, 0.7, 0.5, 0.7, 0.5, 0.75, 0.5, 0.9178, 0.5, 0.85, 0.5, 0.85, 0.5, 0.9214, 0.5, 0.531, 0.5, 0.5, 0.5, 0.5, 0.5, 0.522, 0.5, 0.7, 0.5, 0.65, 0.5, 0.65, 0.5, 0.7, 0.5, 0.85, 0.5, 0.8, 0.5, 0.8, 0.5, 0.85, 0.5, 0.75, 0.5, 0.75, 0.5, 0.8, 0.5, 0.8, 0.5, 0.5842, 0.5, 0.5684, 0.5, 0.65, 0.5, 0.65, 0.5, 0.8, 0.5, 0.8, 0.5, 0.85, 0.5, 0.85, 0.5, 0.65, 0.5, 0.65, 0.5, 0.7, 0.5, 0.7, 0.5, 0.5, 0.5, 0.5, 0.5, 0.531, 0.5, 0.5405, 0.5, 0.85, 0.5, 0.85, 0.5, 0.9178, 0.5, 0.9089, 0.5, 0.7, 0.5, 0.7, 0.5, 0.75, 0.5, 0.75, 0.5, 0.5405, 0.5, 0.531, 0.5, 0.5684, 0.5, 0.5842, 0.5, 0.9089, 0.5, 0.9178, 0.5, 0.9537, 0.5, 0.9519, 0.5, 0.4017, 0.3866, 0.3767, 0.3767, 0.0, 0.0, 0.04137, 0.04018, 0.5108, 0.2724, 0.04137, 0.04018, 0.0, 0.0, 0.5037, 0.2518, 0.4017, 0.3866, 0.04137, 0.04018, 0.07853, 0.07626, 0.01936, 0.0188, 0.5108, 0.2724, 0.03744, 0.03636, 0.07853, 0.07626, 0.04137, 0.04018, 0.522, 0.5, 0.4017, 0.3866, 0.01936, 0.0188, 0.0, 0.0, 0.522, 0.5, 0.5, 0.5, 0.3767, 0.3767, 0.4017, 0.3866, 0.8111, 0.4243, 0.0, 0.0, 0.03744, 0.03636, 0.5108, 0.2724, 0.8111, 0.4243, 0.5108, 0.2724, 0.5037, 0.2518, 0.9121, 0.456, 0.65, 0.5, 0.5496, 0.5, 0.5496, 0.5, 0.65, 0.5, 0.03744, 0.03636, 0.0, 0.0, 0.0, 0.0, 0.03114, 0.03024, 0.8, 0.5, 0.75, 0.5, 0.75, 0.5, 0.8, 0.5, 0.0, 0.0, 0.01936, 0.0188, 0.03926, 0.03813, 0.0, 0.0, 0.75, 0.5, 0.7, 0.5, 0.7, 0.5, 0.75, 0.5, 0.07853, 0.07626, 0.03744, 0.03636, 0.03114, 0.03024, 0.07853, 0.07626, 0.9214, 0.5, 0.85, 0.5, 0.85, 0.5, 0.9214, 0.5, 0.01936, 0.0188, 0.07853, 0.07626, 0.07853, 0.07626, 0.03926, 0.03813, 0.7, 0.5, 0.65, 0.5, 0.65, 0.5, 0.7, 0.5, 0.85, 0.5, 0.8, 0.5, 0.8, 0.5, 0.85, 0.5, 0.85, 0.5, 0.85, 0.5, 0.9214, 0.5, 0.9214, 0.5, 0.0352, 0.03419, 0.03926, 0.03813, 0.07853, 0.07626, 0.07853, 0.07626, 0.65, 0.5, 0.65, 0.5, 0.7, 0.5, 0.7, 0.5, 0.8, 0.5, 0.8, 0.5, 0.85, 0.5, 0.85, 0.5, 0.07853, 0.07626, 0.07853, 0.07626, 0.03926, 0.03813, 0.03926, 0.03813, 0.5496, 0.5, 0.5496, 0.5, 0.65, 0.5, 0.65, 0.5, 0.75, 0.5, 0.75, 0.5, 0.8, 0.5, 0.8, 0.5, 0.0, 0.0, 0.0, 0.0, 0.03926, 0.03813, 0.0352, 0.03419, 0.03926, 0.03813, 0.03926, 0.03813, 0.0, 0.0, 0.0, 0.0, 0.7, 0.5, 0.7, 0.5, 0.75, 0.5, 0.75, 0.5, 0.0, 0.0, 0.03926, 0.03813, 0.03926, 0.03813, 0.0, 0.0, 0.75, 0.5, 0.7, 0.5, 0.7, 0.5, 0.75, 0.5, 0.9214, 0.5, 0.85, 0.5, 0.85, 0.5, 0.9214, 0.5, 0.07853, 0.07626, 0.03926, 0.03813, 0.03926, 0.03813, 0.07853, 0.07626, 0.7, 0.5, 0.65, 0.5, 0.65, 0.5, 0.7, 0.5, 0.85, 0.5, 0.8, 0.5, 0.8, 0.5, 0.85, 0.5, 0.03926, 0.03813, 0.07853, 0.07626, 0.07853, 0.07626, 0.03926, 0.03813, 0.65, 0.5, 0.5496, 0.5, 0.5496, 0.5, 0.65, 0.5, 0.8, 0.5, 0.75, 0.5, 0.75, 0.5, 0.8, 0.5, 0.03926, 0.03813, 0.0, 0.0, 0.0, 0.0, 0.03926, 0.03813, 0.75, 0.5, 0.7, 0.5, 0.7, 0.5, 0.75, 0.5, 0.9214, 0.5, 0.85, 0.5, 0.85, 0.5, 0.9214, 0.5, 0.07853, 0.07626, 0.03926, 0.03813, 0.03926, 0.03813, 0.07853, 0.07626, 0.7, 0.5, 0.65, 0.5, 0.65, 0.5, 0.7, 0.5, 0.85, 0.5, 0.8, 0.5, 0.8, 0.5, 0.85, 0.5, 0.03926, 0.03813, 0.07853, 0.07626, 0.07853, 0.07626, 0.03926, 0.03813, 0.65, 0.5, 0.5496, 0.5, 0.5496, 0.5, 0.65, 0.5, 0.8, 0.5, 0.75, 0.5, 0.75, 0.5, 0.8, 0.5, 0.03926, 0.03813, 0.0, 0.0, 0.0, 0.0, 0.03926, 0.03813, 0.0, 0.0, 0.03926, 0.03813, 0.03926, 0.03813, 0.0, 0.0, 0.9214, 0.5, 0.85, 0.5, 0.85, 0.5, 0.9214, 0.5, 0.07853, 0.07626, 0.03926, 0.03813, 0.03926, 0.03813, 0.07853, 0.07626, 0.7, 0.5, 0.65, 0.5, 0.65, 0.5, 0.7, 0.5, 0.85, 0.5, 0.8, 0.5, 0.8, 0.5, 0.85, 0.5, 0.03926, 0.03813, 0.07853, 0.07626, 0.07853, 0.07626, 0.03926, 0.03813, 0.65, 0.5, 0.5496, 0.5, 0.5496, 0.5, 0.65, 0.5, 0.8, 0.5, 0.75, 0.5, 0.75, 0.5, 0.8, 0.5, 0.03926, 0.03813, 0.0, 0.0, 0.0, 0.0, 0.03926, 0.03813, 0.0, 0.0, 0.03926, 0.03813, 0.03926, 0.03813, 0.0, 0.0, 0.75, 0.5, 0.7, 0.5, 0.7, 0.5, 0.75, 0.5, 0.7, 0.5, 0.6564, 0.5, 0.6628, 0.5, 0.7, 0.5, 0.85, 0.5, 0.8, 0.5, 0.8, 0.5, 0.85, 0.5, 0.03926, 0.03813, 0.07853, 0.07626, 0.07853, 0.07626, 0.03926, 0.03813, 0.6564, 0.5, 0.5598, 0.5, 0.57, 0.5, 0.6628, 0.5, 0.8, 0.5, 0.75, 0.5, 0.75, 0.5, 0.8, 0.5, 0.03926, 0.03813, 0.0, 0.0, 0.0, 0.0, 0.03926, 0.03813, -0.002917, -0.002833, 0.03926, 0.03813, 0.03926, 0.03813, -0.005835, -0.005666, 0.75, 0.5, 0.7, 0.5, 0.7, 0.5, 0.75, 0.5, 0.9214, 0.5, 0.85, 0.5, 0.85, 0.5, 0.9214, 0.5, 0.07853, 0.07626, 0.03926, 0.03813, 0.03926, 0.03813, 0.07853, 0.07626, 0.85, 0.5, 0.8, 0.5, 0.8, 0.5, 0.85, 0.5, 0.03926, 0.03813, 0.07853, 0.07626, 0.07853, 0.07626, 0.03926, 0.03813, 0.6628, 0.5, 0.57, 0.5, 0.5751, 0.5, 0.6609, 0.5, 0.8, 0.5, 0.75, 0.5, 0.75, 0.5, 0.8, 0.5, 0.03926, 0.03813, 0.0, 0.0, 0.0, 0.0, 0.03926, 0.03813, -0.005835, -0.005666, 0.03926, 0.03813, 0.03926, 0.03813, -0.0172, -0.03378, 0.75, 0.5, 0.7, 0.5, 0.7, 0.5, 0.75, 0.5, 0.9214, 0.5, 0.85, 0.5, 0.85, 0.5, 0.9214, 0.5, 0.07853, 0.07626, 0.03926, 0.03813, 0.03926, 0.03813, 0.07853, 0.07626, 0.7, 0.5, 0.6628, 0.5, 0.6609, 0.5, 0.7, 0.5, 0.5406, 0.75, 0.5312, 1.0, 0.5, 1.0, 0.5, 0.75, 0.5925, 0.75, 0.5859, 1.0, 0.5312, 1.0, 0.5406, 0.75, 0.65, 0.75, 0.6492, 1.0, 0.5859, 1.0, 0.5925, 0.75, 0.7, 0.75, 0.6988, 1.0, 0.6492, 1.0, 0.65, 0.75, 0.75, 0.75, 0.75, 1.0, 0.6988, 1.0, 0.7, 0.75, 0.8, 0.75, 0.8, 1.0, 0.75, 1.0, 0.75, 0.75, 0.85, 0.75, 0.85, 1.0, 0.8, 1.0, 0.8, 0.75, 0.9999, 0.7385, 0.9999, 0.9798, 0.9571, 1.0, 0.9536, 0.75, 0.9, 0.75, 0.9, 1.0, 0.85, 1.0, 0.85, 0.75, 0.9999, 0.9798, 1.0, 0.9987, 0.9568, 1.0, 0.9571, 1.0, 0.6492, 1.0, 0.6438, 1.0, 0.5919, 1.0, 0.5859, 1.0, 0.8, 1.0, 0.8, 1.0, 0.75, 1.0, 0.75, 1.0, 0.9571, 1.0, 0.9568, 1.0, 0.9, 1.0, 0.9, 1.0, 0.5859, 1.0, 0.5919, 1.0, 0.5307, 1.0, 0.5312, 1.0, 0.75, 1.0, 0.6906, 1.0, 0.6988, 1.0, 0.75, 1.0, 0.9, 1.0, 0.85, 1.0, 0.85, 1.0, 0.9, 1.0, 0.5307, 1.0, 0.5, 1.0, 0.5, 1.0, 0.5312, 1.0, 0.6906, 1.0, 0.6438, 1.0, 0.6492, 1.0, 0.6988, 1.0, 0.85, 1.0, 0.8, 1.0, 0.8, 1.0, 0.85, 1.0, 0.85, 1.0, 0.9, 1.0, 0.9024, 1.0, 0.85, 1.0, 0.5, 1.0, 0.5307, 1.0, 0.5261, 1.0, 0.5, 1.0, 0.6438, 1.0, 0.6906, 1.0, 0.6791, 1.0, 0.6339, 1.0, 0.9568, 1.0, 1.0, 0.9987, 1.0, 0.9999, 0.9542, 1.0, 0.5919, 1.0, 0.6438, 1.0, 0.6339, 1.0, 0.5825, 1.0, 0.9, 1.0, 0.9568, 1.0, 0.9542, 1.0, 0.9024, 1.0, 0.5307, 1.0, 0.5919, 1.0, 0.5825, 1.0, 0.5261, 1.0, 0.6906, 1.0, 0.75, 1.0, 0.75, 1.0, 0.6791, 1.0, 0.6791, 1.0, 0.75, 1.0, 0.75, 1.0, 0.6741, 1.0, 0.85, 1.0, 0.9024, 1.0, 0.9141, 1.0, 0.85, 1.0, 0.5, 1.0, 0.5261, 1.0, 0.5206, 1.0, 0.5, 1.0, 0.6339, 1.0, 0.6791, 1.0, 0.6741, 1.0, 0.6191, 1.0, 0.9542, 1.0, 1.0, 0.9999, 1.0, 1.0, 0.9579, 1.0, 0.5825, 1.0, 0.6339, 1.0, 0.6191, 1.0, 0.5711, 1.0, 0.9024, 1.0, 0.9542, 1.0, 0.9579, 1.0, 0.9141, 1.0, 0.5261, 1.0, 0.5825, 1.0, 0.5711, 1.0, 0.5206, 1.0, 0.5206, 1.0, 0.5711, 1.0, 0.5704, 1.0, 0.5159, 1.0, 0.6741, 1.0, 0.75, 1.0, 0.75, 1.0, 0.7, 1.0, 0.85, 1.0, 0.9141, 1.0, 0.9, 1.0, 0.85, 1.0, 0.5, 1.0, 0.5206, 1.0, 0.5159, 1.0, 0.5, 1.0, 0.6191, 1.0, 0.6741, 1.0, 0.7, 1.0, 0.65, 1.0, 0.8, 1.0, 0.85, 1.0, 0.85, 1.0, 0.8, 1.0, 0.9579, 1.0, 1.0, 1.0, 1.0, 1.0, 0.956, 1.0, 0.5711, 1.0, 0.6191, 1.0, 0.65, 1.0, 0.5704, 1.0, 0.75, 1.0, 0.8, 1.0, 0.8, 1.0, 0.75, 1.0, 0.9141, 1.0, 0.9579, 1.0, 0.956, 1.0, 0.9, 1.0, 0.85, 1.0, 0.85, 1.0, 0.85, 1.0, 0.85, 1.0, 0.85, 1.0, 0.85, 1.0, 0.85, 1.0, 0.85, 1.0, 0.8, 1.0, 0.85, 1.0, 0.85, 1.0, 0.8, 1.0, 0.75, 1.0, 0.75, 1.0, 0.75, 1.0, 0.75, 1.0, 0.8, 1.0, 0.75, 1.0, 0.75, 1.0, 0.8, 1.0, 0.75, 1.0, 0.75, 1.0, 0.75, 1.0, 0.75, 1.0, 0.75, 1.0, 0.8, 1.0, 0.8, 1.0, 0.75, 1.0, 0.85, 1.0, 0.8, 1.0, 0.8, 1.0, 0.85, 1.0, 0.75, 1.0, 0.8, 1.0, 0.8, 1.0, 0.75, 1.0, 0.75, 1.0, 0.75, 1.0, 0.75, 1.0, 0.75, 1.0, 0.85, 1.0, 0.8, 1.0, 0.8, 1.0, 0.85, 1.0, 0.85, 1.0, 0.85, 1.0, 0.85, 1.0, 0.85, 1.0, 0.8, 1.0, 0.85, 1.0, 0.85, 1.0, 0.8, 1.0, 0.85, 1.0, 0.85, 1.0, 0.85, 1.0, 0.85, 1.0, 0.8, 1.0, 0.75, 1.0, 0.75, 1.0, 0.8, 1.0, 0.75, 1.0, 0.75, 1.0, 0.75, 1.0, 0.75, 1.0, 0.85, 1.0, 0.85, 1.0, 0.85, 1.0, 0.85, 1.0, 0.8, 1.0, 0.75, 1.0, 0.75, 1.0, 0.8, 1.0, 0.75, 1.0, 0.75, 1.0, 0.75, 1.0, 0.75, 1.0, 0.75, 1.0, 0.8, 1.0, 0.8, 1.0, 0.75, 1.0, 0.75, 1.0, 0.75, 1.0, 0.75, 1.0, 0.75, 1.0, 0.85, 1.0, 0.8, 1.0, 0.8, 1.0, 0.85, 1.0, 0.85, 1.0, 0.85, 1.0, 0.85, 1.0, 0.85, 1.0, 0.8, 1.0, 0.85, 1.0, 0.85, 1.0, 0.8, 1.0, 0.85, 1.0, 0.85, 1.0, 0.85, 1.0, 0.85, 1.0, 0.8, 1.0, 0.85, 1.0, 0.85, 1.0, 0.8, 1.0, 0.85, 1.0, 0.85, 1.0, 0.85, 1.0, 0.85, 1.0, 0.8, 1.0, 0.75, 1.0, 0.75, 1.0, 0.8, 1.0, 0.75, 1.0, 0.75, 1.0, 0.75, 1.0, 0.75, 1.0, 0.75, 1.0, 0.8, 1.0, 0.8, 1.0, 0.75, 1.0, 0.75, 1.0, 0.75, 1.0, 0.75, 1.0, 0.75, 1.0, 0.85, 1.0, 0.8, 1.0, 0.8, 1.0, 0.85, 1.0, 0.75, 1.0, 0.75, 1.0, 0.75, 1.0, 0.75, 1.0, 0.85, 1.0, 0.8, 1.0, 0.8, 1.0, 0.85, 1.0, 0.85, 1.0, 0.85, 1.0, 0.85, 1.0, 0.85, 1.0, 0.8, 1.0, 0.85, 1.0, 0.85, 1.0, 0.8, 1.0, 0.85, 1.0, 0.85, 1.0, 0.85, 1.0, 0.85, 1.0, 0.8, 1.0, 0.75, 1.0, 0.75, 1.0, 0.8, 1.0, 0.75, 1.0, 0.75, 1.0, 0.75, 1.0, 0.75, 1.0, 0.75, 1.0, 0.8, 1.0, 0.8, 1.0, 0.75, 1.0, 0.75, 1.0, 0.75, 1.0, 0.75, 1.0, 0.75, 1.0, 0.75, 1.0, 0.8, 1.0, 0.8, 1.0, 0.75, 1.0, 0.75, 1.0, 0.75, 1.0, 0.75, 1.0, 0.75, 1.0, 0.85, 1.0, 0.8, 1.0, 0.8, 1.0, 0.85, 1.0, 0.85, 1.0, 0.85, 1.0, 0.85, 1.0, 0.85, 1.0, 0.8, 1.0, 0.85, 1.0, 0.85, 1.0, 0.8, 1.0, 0.85, 1.0, 0.85, 1.0, 0.85, 1.0, 0.85, 1.0, 0.8, 1.0, 0.75, 1.0, 0.75, 1.0, 0.8, 1.0, 0.85, 1.0, 0.85, 1.0, 0.85, 1.0, 0.85, 1.0, 0.8, 1.0, 0.75, 1.0, 0.75, 1.0, 0.8, 1.0, 0.75, 1.0, 0.75, 1.0, 0.75, 1.0, 0.75, 1.0, 0.75, 1.0, 0.8, 1.0, 0.8, 1.0, 0.75, 1.0, 0.75, 1.0, 0.75, 1.0, 0.75, 1.0, 0.75, 1.0, 0.85, 1.0, 0.8, 1.0, 0.8, 1.0, 0.85, 1.0, 0.85, 1.0, 0.85, 1.0, 0.85, 1.0, 0.85, 1.0, 0.8, 1.0, 0.85, 1.0, 0.85, 1.0, 0.8, 1.0, 0.85, 1.0, 0.8, 1.0, 0.7961, 1.0, 0.85, 1.0, 0.85, 1.0, 0.85, 1.0, 0.85, 1.0, 0.85, 1.0, 0.8, 1.0, 0.85, 1.0, 0.85, 1.0, 0.7957, 1.0, 0.85, 1.0, 0.85, 1.0, 0.85, 1.0, 0.85, 1.0, 0.8, 1.0, 0.75, 1.0, 0.5887, 0.8639, 0.7961, 1.0, 0.75, 1.0, 0.75, 1.0, 0.5887, 0.8639, 0.5887, 0.8639, 0.75, 1.0, 0.8, 1.0, 0.7957, 1.0, 0.5887, 0.8639, 0.75, 1.0, 0.75, 1.0, 0.5887, 0.8639, 0.5887, 0.8639, 0.9, 1.0, 0.956, 1.0, 0.9633, 1.0, 0.9111, 1.0, 0.5163, 1.0, 0.5716, 1.0, 0.5789, 1.0, 0.5335, 1.0, 0.7, 1.0, 0.75, 1.0, 0.75, 1.0, 0.7, 1.0, 0.85, 1.0, 0.9, 1.0, 0.9111, 1.0, 0.85, 1.0, 0.5, 1.0, 0.5163, 1.0, 0.5335, 1.0, 0.5, 1.0, 0.65, 1.0, 0.7, 1.0, 0.7, 1.0, 0.65, 1.0, 0.8, 1.0, 0.85, 1.0, 0.85, 1.0, 0.8, 1.0, 0.956, 1.0, 1.0, 1.0, 1.0, 1.0, 0.9633, 1.0, 0.5716, 1.0, 0.65, 1.0, 0.65, 1.0, 0.5789, 1.0, 0.75, 1.0, 0.8, 1.0, 0.8, 1.0, 0.75, 1.0, 0.75, 1.0, 0.8, 1.0, 0.8, 1.0, 0.75, 1.0, 0.5704, 1.0, 0.65, 1.0, 0.65, 1.0, 0.5716, 1.0, 0.956, 1.0, 1.0, 1.0, 1.0, 1.0, 0.956, 1.0, 0.8, 1.0, 0.85, 1.0, 0.85, 1.0, 0.8, 1.0, 0.65, 1.0, 0.7, 1.0, 0.7, 1.0, 0.65, 1.0, 0.5, 1.0, 0.5159, 1.0, 0.5163, 1.0, 0.5, 1.0, 0.85, 1.0, 0.9, 1.0, 0.9, 1.0, 0.85, 1.0, 0.7, 1.0, 0.75, 1.0, 0.75, 1.0, 0.7, 1.0, 0.5159, 1.0, 0.5704, 1.0, 0.5716, 1.0, 0.5163, 1.0, 0.9, 1.0, 0.956, 1.0, 0.956, 1.0, 0.9, 1.0, 0.75, 1.0, 0.8, 1.0, 0.8, 1.0, 0.75, 1.0, 0.9111, 1.0, 0.9633, 1.0, 0.9583, 1.0, 0.9102, 1.0, 0.5335, 1.0, 0.5789, 1.0, 0.5789, 1.0, 0.5335, 1.0, 0.7, 1.0, 0.75, 1.0, 0.75, 1.0, 0.7, 1.0, 0.85, 1.0, 0.9111, 1.0, 0.9102, 1.0, 0.85, 1.0, 0.5, 1.0, 0.5335, 1.0, 0.5335, 1.0, 0.5, 1.0, 0.65, 1.0, 0.7, 1.0, 0.7, 1.0, 0.65, 1.0, 0.8, 1.0, 0.85, 1.0, 0.85, 1.0, 0.8, 1.0, 0.9633, 1.0, 1.0, 1.0, 1.0, 1.0, 0.9583, 1.0, 0.5789, 1.0, 0.65, 1.0, 0.65, 1.0, 0.5789, 1.0, 0.375, 0.8502, 0.03926, 0.03813, 0.07853, 0.07626, 0.375, 0.761, 0.375, 0.7614, 0.375, 0.8295, 0.375, 0.8295, 0.375, 0.7614, 0.375, 0.4222, 0.375, 0.4363, 0.375, 0.5474, 0.375, 0.535, 0.375, 0.7614, 0.375, 0.8295, 0.375, 0.8295, 0.375, 0.7614, 0.375, 0.8502, 0.375, 0.7127, 0.375, 0.7128, 0.375, 0.8502, 0.375, 0.6777, 0.375, 0.7614, 0.375, 0.7614, 0.375, 0.6778, 0.375, 0.8295, 0.375, 0.8295, 0.375, 0.7614, 0.375, 0.7614, 0.0, 0.0, 0.0, 0.0, 0.0, 0.0, 0.0, 0.0, 0.0, 0.0, 0.0, 0.0, 0.0, 0.0, 0.0, 0.0, 0.375, 0.7265, 0.6609, 0.5, 0.5751, 0.5, 0.375, 0.8295, 0.375, 0.5395, 0.375, 0.3997, 0.375, 0.4, 0.375, 0.5398, 0.375, 0.4873, 0.375, 0.5724, 0.375, 0.5726, 0.375, 0.4874, 0.375, 0.6512, 0.7, 0.5, 0.6609, 0.5, 0.375, 0.7265, 0.375, 0.5305, 0.75, 0.5, 0.7, 0.5, 0.375, 0.6512, 0.375, 0.761, 0.07853, 0.07626, 0.03926, 0.03813, 0.375, 0.5123, 0.375, 0.761, 0.375, 0.5123, 0.375, 0.5395, 0.375, 0.7127, 0.375, 0.3997, 0.375, 0.4201, 0.375, 0.4201, 0.375, 0.3997, 0.375, 0.8295, -0.0172, -0.03378, 0.03926, 0.03813, 0.375, 0.8502, 0.375, 0.7614, 0.375, 0.8295, 0.375, 0.8295, 0.375, 0.7614, 0.375, 0.5123, 0.03926, 0.03813, 0.0, 0.0, 0.375, 0.3997, 0.375, 0.3997, 0.9214, 0.5, 0.85, 0.5, 0.375, 0.4201, 0.375, 0.8295, 0.375, 0.8502, 0.375, 0.8502, 0.375, 0.8295, 0.375, 0.8295, 0.375, 0.8502, 0.375, 0.8502, 0.375, 0.8295, 0.375, 0.8295, 0.375, 0.8502, 0.375, 0.8502, 0.375, 0.8295, 0.375, 0.7198, 0.375, 0.8058, 0.375, 0.8389, 0.375, 0.7052, 0.375, 0.8502, 0.375, 0.8502, 0.375, 0.8502, 0.375, 0.8502, 0.375, 0.7614, 0.375, 0.7614, 0.375, 0.7614, 0.375, 0.7614, 0.375, 0.6788, 0.375, 0.572, 0.375, 0.5726, 0.375, 0.6778, 0.375, 0.7658, 0.375, 0.8058, 0.375, 0.7198, 0.375, 0.6788, 0.375, 0.572, 0.375, 0.6788, 0.375, 0.7082, 0.375, 0.5474, 0.375, 0.535, 0.375, 0.5474, 0.375, 0.7082, 0.375, 0.7052, 0.375, 0.4363, 0.375, 0.4971, 0.375, 0.572, 0.375, 0.5474, 0.375, 0.572, 0.375, 0.4971, 0.375, 0.4874, 0.375, 0.5726, 0.375, 0.535, 0.375, 0.7052, 0.375, 0.7128, 0.375, 0.5398, 0.0, 0.0, 0.0, 0.0, 0.0, 0.0, 0.0, 0.0, 0.375, 0.7658, 0.375, 0.6788, 0.375, 0.6778, 0.375, 0.7614, 0.375, 0.4363, 0.375, 0.4222, 0.375, 0.4, 0.375, 0.4202, 0.375, 0.4222, 0.375, 0.535, 0.375, 0.5398, 0.375, 0.4, 0.375, 0.5305, 0.375, 0.6512, 0.375, 0.6777, 0.375, 0.5724, 0.375, 0.7052, 0.375, 0.8389, 0.375, 0.8502, 0.375, 0.7128, 0.0, 0.0, 0.0, 0.0, 0.0, 0.0, 0.0, 0.0, 0.375, 0.4201, 0.375, 0.4873, 0.375, 0.4873, 0.375, 0.4201, 0.0, 0.0, 0.0, 0.0, 0.0, 0.0, 0.0, 0.0, 0.0, 0.0, 0.0, 0.0, 0.0, 0.0, 0.0, 0.0, 0.375, 0.7614, 0.375, 0.7614, 0.375, 0.7614, 0.375, 0.7614, 0.375, 0.8502, 0.375, 0.8502, 0.375, 0.8502, 0.375, 0.8502, 0.0, 0.0, 0.0, 0.0, 0.0, 0.0, 0.0, 0.0, 0.375, 0.8295, 0.375, 0.8502, 0.375, 0.8502, 0.375, 0.8295, 0.375, 0.4873, 0.375, 0.5305, 0.375, 0.5724, 0.375, 0.4873, 0.375, 0.5123, 0.375, 0.3997, 0.375, 0.3997, 0.375, 0.5395, 0.375, 0.7127, 0.375, 0.5395, 0.375, 0.5398, 0.375, 0.7128, 0.375, 0.3997, 0.375, 0.4201, 0.375, 0.4202, 0.375, 0.4, 0.375, 0.6512, 0.375, 0.7265, 0.375, 0.7614, 0.375, 0.6777, 0.375, 0.8502, 0.375, 0.761, 0.375, 0.7127, 0.375, 0.8502, 0.375, 0.4201, 0.85, 0.5, 0.8, 0.5, 0.375, 0.4873, 0.0, 0.0, 0.0, 0.0, 0.0, 0.0, 0.0, 0.0, 0.375, 0.8502, 0.375, 0.8502, 0.375, 0.8295, 0.375, 0.8295, 0.375, 0.8502, 0.375, 0.8502, 0.375, 0.8502, 0.375, 0.8502, 0.375, 0.7614, 0.375, 0.7614, 0.375, 0.7614, 0.375, 0.7614, 0.0, 0.0, 0.0, 0.0, 0.0, 0.0, 0.0, 0.0, 0.0, 0.0, 0.0, 0.0, 0.0, 0.0, 0.0, 0.0, 0.375, 0.7614, 0.375, 0.7614, 0.375, 0.7614, 0.375, 0.7614, 0.375, 0.8502, 0.375, 0.8502, 0.375, 0.8502, 0.375, 0.8502, 0.375, 0.8502, 0.375, 0.8502, 0.375, 0.8502, 0.375, 0.8502, 0.375, 0.7614, 0.375, 0.7265, 0.375, 0.7614, 0.375, 0.7614, 0.0, 0.0, 0.0, 0.0, 0.0, 0.0, 0.0, 0.0, 0.375, 0.7614, 0.375, 0.7614, 0.375, 0.7614, 0.375, 0.7614, 0.375, 0.8502, 0.375, 0.8502, 0.375, 0.8502, 0.375, 0.8502, 0.0, 0.0, 0.0, 0.0, 0.0, 0.0, 0.0, 0.0, 0.375, 0.6777, 0.375, 0.6778, 0.375, 0.5726, 0.375, 0.5724, 0.0, 0.0, 0.0, 0.0, 0.0, 0.0, 0.0, 0.0, 0.375, 0.7265, 0.375, 0.8295, 0.375, 0.8295, 0.375, 0.7614, 0.375, 0.4971, 0.375, 0.4363, 0.375, 0.4202, 0.375, 0.4874, 0.0, 0.0, 0.0, 0.0, 0.0, 0.0, 0.0, 0.0, 0.375, 0.4201, 0.375, 0.4873, 0.375, 0.4874, 0.375, 0.4202, 0.375, 0.4873, 0.8, 0.5, 0.75, 0.5, 0.375, 0.5305, 0.03926, 0.03813, 0.0, 0.0, 0.0, 0.0, 0.03926, 0.03813, 0.8, 0.5, 0.75, 0.5, 0.75, 0.5, 0.8, 0.5, 0.65, 0.5, 0.5496, 0.5, 0.5496, 0.5, 0.65, 0.5, 0.03926, 0.03813, 0.07853, 0.07626, 0.07853, 0.07626, 0.03926, 0.03813, 0.85, 0.5, 0.8, 0.5, 0.8, 0.5, 0.85, 0.5, 0.7, 0.5, 0.65, 0.5, 0.65, 0.5, 0.7, 0.5, 0.07853, 0.07626, 0.03926, 0.03813, 0.03926, 0.03813, 0.07853, 0.07626, 0.9214, 0.5, 0.85, 0.5, 0.85, 0.5, 0.9214, 0.5, 0.75, 0.5, 0.7, 0.5, 0.7, 0.5, 0.75, 0.5, 0.0, 0.0, 0.03926, 0.03813, 0.03926, 0.03813, 0.0, 0.0, 0.5887, 0.8639, 0.5887, 0.8639, 0.5887, 0.8639, 0.5887, 0.8639, 0.85, 1.0, 0.7961, 1.0, 0.7961, 1.0, 0.85, 1.0, 0.85, 1.0, 0.85, 1.0, 0.85, 1.0, 0.85, 1.0, 0.7957, 1.0, 0.85, 1.0, 0.85, 1.0, 0.7957, 1.0, 0.85, 1.0, 0.85, 1.0, 0.85, 1.0, 0.85, 1.0, 0.7961, 1.0, 0.5887, 0.8639, 0.5887, 0.8639, 0.7961, 1.0, 0.5887, 0.8639, 0.5887, 0.8639, 0.5887, 0.8639, 0.5887, 0.8639, 0.5887, 0.8639, 0.7957, 1.0, 0.7957, 1.0, 0.5887, 0.8639, 0.5887, 0.8639, 0.7957, 1.0, 0.7957, 1.0, 0.5887, 0.8639, 0.5887, 0.8639, 0.5887, 0.8639, 0.5887, 0.8639, 0.5887, 0.8639, 0.7961, 1.0, 0.5887, 0.8639, 0.5887, 0.8639, 0.7961, 1.0, 0.85, 1.0, 0.85, 1.0, 0.85, 1.0, 0.85, 1.0, 0.7957, 1.0, 0.85, 1.0, 0.85, 1.0, 0.7957, 1.0, 0.85, 1.0, 0.85, 1.0, 0.85, 1.0, 0.85, 1.0, 0.85, 1.0, 0.7961, 1.0, 0.7961, 1.0, 0.85, 1.0, 0.5887, 0.8639, 0.5887, 0.8639, 0.5887, 0.8639, 0.5887, 0.8639, 0.5887, 0.8639, 0.5887, 0.8639, 0.5887, 0.8639, 0.5887, 0.8639, 0.5887, 0.8639, 0.5887, 0.8639, 0.5887, 0.8639, 0.5887, 0.8639, 0.5887, 0.8639, 0.5887, 0.8639, 0.5887, 0.8639, 0.5887, 0.8639, 0.5887, 0.8639, 0.5887, 0.8639, 0.5887, 0.8639, 0.5887, 0.8639, 0.5887, 0.8639, 0.5887, 0.8639, 0.5887, 0.8639, 0.5887, 0.8639, 0.5887, 0.8639, 0.5887, 0.8639, 0.5887, 0.8639, 0.5887, 0.8639, 0.5887, 0.8639, 0.5887, 0.8639, 0.5887, 0.8639, 0.5887, 0.8639, 0.5887, 0.8639, 0.5887, 0.8639, 0.5887, 0.8639, 0.5887, 0.8639, 0.5887, 0.8639, 0.7957, 1.0, 0.7957, 1.0, 0.5887, 0.8639, 0.5887, 0.8639, 0.5887, 0.8639, 0.5887, 0.8639, 0.5887, 0.8639, 0.7961, 1.0, 0.5887, 0.8639, 0.5887, 0.8639, 0.7961, 1.0, 0.85, 1.0, 0.85, 1.0, 0.85, 1.0, 0.85, 1.0, 0.7957, 1.0, 0.85, 1.0, 0.85, 1.0, 0.7957, 1.0, 0.85, 1.0, 0.85, 1.0, 0.85, 1.0, 0.85, 1.0, 0.85, 1.0, 0.7961, 1.0, 0.7961, 1.0, 0.85, 1.0, 0.5887, 0.8639, 0.5887, 0.8639, 0.5887, 0.8639, 0.5887, 0.8639, 0.0, 0.0, 0.7961, 1.0, 0.7961, 1.0, 0.0, 0.0, 0.7961, 1.0, 0.5887, 0.8639, 0.5887, 0.8639, 0.7961, 1.0, 0.7957, 1.0, 0.85, 1.0, 0.85, 1.0, 0.7957, 1.0, 0.85, 1.0, 0.7961, 1.0, 0.7961, 1.0, 0.85, 1.0, 0.0, 0.0, 0.7961, 1.0, 0.7961, 1.0, 0.0, 0.0, 0.7961, 1.0, 0.5887, 0.8639, 0.5887, 0.8639, 0.7961, 1.0, 0.7961, 1.0, 0.0, 0.0, 0.0, 0.0, 0.7961, 1.0, 0.85, 1.0, 0.85, 1.0, 0.85, 1.0, 0.85, 1.0, 0.85, 1.0, 0.85, 1.0, 0.85, 1.0, 0.85, 1.0, 0.0, 0.0, 0.7957, 1.0, 0.7957, 1.0, 0.0, 0.0, 0.85, 1.0, 0.85, 1.0, 0.85, 1.0, 0.85, 1.0, 0.7957, 1.0, 0.0, 0.0, 0.0, 0.0, 0.7957, 1.0, 0.5887, 0.8639, 0.7957, 1.0, 0.7957, 1.0, 0.5887, 0.8639, 0.5887, 0.8639, 0.5887, 0.8639, 0.5887, 0.8639, 0.5887, 0.8639, 0.5887, 0.8639, 0.5887, 0.8639, 0.5887, 0.8639, 0.5887, 0.8639, 0.7957, 1.0, 0.0, 0.0, 0.0, 0.0, 0.7957, 1.0, 0.85, 1.0, 0.85, 1.0, 0.7961, 1.0, 0.0, 0.0, 0.85, 1.0, 0.85, 1.0, 0.0, 0.0, 0.7957, 1.0, 0.7961, 1.0, 0.5887, 0.8639, 0.5887, 0.8639, 0.0, 0.0, 0.7957, 1.0, 0.0, 0.0, 0.5887, 0.8639, 0.5887, 0.8639, 0.7957, 1.0, 0.85, 1.0, 0.85, 1.0, 0.7957, 1.0, 0.5887, 0.8639, 0.5887, 0.8639, 0.5887, 0.8639, 0.5887, 0.8639, 0.0, 0.0, 0.7957, 1.0, 0.7957, 1.0, 0.0, 0.0, 0.5887, 0.8639, 0.7957, 1.0, 0.7957, 1.0, 0.5887, 0.8639, 0.85, 1.0, 0.85, 1.0, 0.85, 1.0, 0.85, 1.0, 0.7961, 1.0, 0.0, 0.0, 0.0, 0.0, 0.7961, 1.0, 0.5887, 0.8639, 0.5887, 0.8639, 0.5887, 0.8639, 0.5887, 0.8639, 0.85, 1.0, 0.7961, 1.0, 0.7961, 1.0, 0.85, 1.0, 0.85, 1.0, 0.7961, 1.0, 0.7961, 1.0, 0.85, 1.0, 0.7961, 1.0, 0.0, 0.0, 0.0, 0.0, 0.7961, 1.0, 0.85, 1.0, 0.85, 1.0, 0.85, 1.0, 0.85, 1.0, 0.0, 0.0, 0.7957, 1.0, 0.7957, 1.0, 0.0, 0.0, 0.7957, 1.0, 0.85, 1.0, 0.85, 1.0, 0.7957, 1.0, 0.85, 1.0, 0.85, 1.0, 0.85, 1.0, 0.85, 1.0, 0.5887, 0.8639, 0.5887, 0.8639, 0.5887, 0.8639, 0.5887, 0.8639, 0.5887, 0.8639, 0.7957, 1.0, 0.7957, 1.0, 0.5887, 0.8639, 0.5887, 0.8639, 0.5887, 0.8639, 0.5887, 0.8639, 0.5887, 0.8639, 0.7957, 1.0, 0.0, 0.0, 0.0, 0.0, 0.7957, 1.0, 0.7961, 1.0, 0.5887, 0.8639, 0.5887, 0.8639, 0.7961, 1.0, 0.0, 0.0, 0.7961, 1.0, 0.7961, 1.0, 0.0, 0.0, 0.0, 0.0, 0.0, 0.0, 0.0, 0.0, 0.0, 0.0, 0.0, 0.0, 0.0, 0.0, 0.0, 0.0, 0.0, 0.0, 0.0, 0.0, 0.0, 0.0, 0.0, 0.0, 0.0, 0.0, 0.0, 0.0, 0.0, 0.0, 0.0, 0.0, 0.0, 0.0, 0.0, 0.0, 0.0, 0.0, 0.0, 0.0, 0.0, 0.0, 0.0, 0.0, 0.0, 0.0, 0.0, 0.0, 0.0, 0.0, 0.0, 0.0, 0.0, 0.0, 0.0, 0.0, 0.0, 0.0, 0.0, 0.0, 0.0, 0.0, 0.0, 0.0, 0.0, 0.0, 0.0, 0.0, 0.0, 0.0, 0.0, 0.0, 0.0, 0.0, 0.0, 0.0, 0.0, 0.0, 0.0, 0.0, 0.0, 0.0, 0.0, 0.0, 0.0, 0.0, 0.0, 0.0, 0.0, 0.0, 0.0, 0.0, 0.0, 0.0, 0.0, 0.0, 0.0, 0.0, 0.0, 0.0, 0.0, 0.0, 0.0, 0.0, 0.0, 0.0, 0.0, 0.0, 0.0, 0.0, 0.0, 0.0, 0.0, 0.0, 0.0, 0.0, 0.0, 0.0, 0.0, 0.0, 0.0, 0.0, 0.0, 0.0, 0.0, 0.0, 0.0, 0.0, 0.0, 0.0, 0.0, 0.0, 0.0, 0.0, 0.0, 0.0, 0.0, 0.0, 0.0, 0.0, 0.0, 0.0, 0.0, 0.0, 0.0, 0.0, 0.0, 0.0, 0.0, 0.0, 0.0, 0.0, 0.0, 0.0, 0.0, 0.0, 0.0, 0.0, 0.0, 0.0, 0.0, 0.0, 0.0, 0.0, 0.0, 0.0, 0.0, 0.0, 0.0, 0.0, 0.0, 0.0, 0.0, 0.0, 0.0, 0.0, 0.0, 0.0, 0.0, 0.0, 0.0, 0.0, 0.0, 0.0, 0.0, 0.0, 0.0, 0.0, 0.0, 0.0, 0.0, 0.0, 0.0, 0.0, 0.0, 0.0, 0.0, 0.0, 0.0, 0.0, 0.0, 0.0, 0.0, 0.0, 0.0, 0.0, 0.0, 0.0, 0.0, 0.0, 0.0, 0.0, 0.0, 0.0, 0.0, 0.0, 0.0, 0.0, 0.0, 0.0, 0.0, 0.0, 0.0, 0.0, 0.0, 0.0, 0.0, 0.0, 0.85, 1.0, 0.9102, 1.0, 0.0, 0.0, 0.0, 0.0, 0.9102, 1.0, 0.9583, 1.0, 0.0, 0.0, 0.0, 0.0, 0.5335, 1.0, 0.5789, 1.0, 0.0, 0.0, 0.0, 0.0, 0.65, 1.0, 0.7, 1.0, 0.0, 0.0, 0.0, 0.0, 0.7, 1.0, 0.75, 1.0, 0.0, 0.0, 0.0, 0.0, 0.8, 1.0, 0.85, 1.0, 0.0, 0.0, 0.0, 0.0, 0.5, 1.0, 0.5335, 1.0, 0.0, 0.0, 0.0, 0.0, 0.0, 0.0, 0.0, 0.0, 0.0, 0.0, 0.0, 0.0, 0.0, 0.0, 0.0, 0.0, 0.0, 0.0, 0.0, 0.0, 0.0, 0.0, 0.0, 0.0, 0.0, 0.0, 0.0, 0.0, 0.0, 0.0, 0.0, 0.0, 0.0, 0.0, 0.0, 0.0, 0.0, 0.0, 0.0, 0.0, 0.0, 0.0, 0.0, 0.0, 0.0, 0.0, 0.0, 0.0, 0.0, 0.0, 0.0, 0.0, 0.0, 0.0, 0.0, 0.0, 0.0, 0.0, 0.0, 0.0, 0.0, 0.0, 0.0, 0.0, 0.0, 0.0, 0.0, 0.0, 0.0, 0.0, 0.0, 0.0, 0.0, 0.0, 0.0, 0.0, 0.0, 0.0, 0.0, 0.0, 0.0, 0.0, 0.0, 0.0, 0.9583, 1.0, 1.0, 1.0, 0.0, 0.0, 0.0, 0.0, 0.0, 0.0, 0.0, 0.0, 0.0, 0.0, 0.0, 0.0, 0.0, 0.0, 0.0, 0.0, 0.0, 0.0, 0.0, 0.0, 0.0, 0.0, 0.0, 0.0, 0.0, 0.0, 0.0, 0.0, 0.75, 1.0, 0.8, 1.0, 0.0, 0.0, 0.0, 0.0, 0.0, 0.0, 0.0, 0.0, 0.0, 0.0, 0.0, 0.0, 0.0, 0.0, 0.0, 0.0, 0.0, 0.0, 0.0, 0.0, 0.0, 0.0, 0.0, 0.0, 0.0, 0.0, 0.0, 0.0, 0.0, 0.0, 0.0, 0.0, 0.0, 0.0, 0.0, 0.0, 0.0, 0.0, 0.0, 0.0, 0.0, 0.0, 0.0, 0.0, 0.0, 0.0, 0.0, 0.0, 0.0, 0.0, 0.0, 0.0, 0.0, 0.0, 0.0, 0.0, 0.0, 0.0, 0.0, 0.0, 0.0, 0.0, 0.0, 0.0, 0.0, 0.0, 0.0, 0.0, 0.5789, 1.0, 0.65, 1.0, 0.0, 0.0, 0.7, 0.5, 0.7, 0.5, 0.75, 0.5, 0.75, 0.5, 0.03926, 0.03813, 0.03926, 0.03813, 0.0, 0.0, 0.0, 0.0, 0.0, 0.0, 0.0, 0.0, 0.0352, 0.03419, 0.03114, 0.03024, 0.75, 0.5, 0.75, 0.5, 0.8, 0.5, 0.8, 0.5, 0.5496, 0.5, 0.5496, 0.5, 0.65, 0.5, 0.65, 0.5, 0.07853, 0.07626, 0.07853, 0.07626, 0.03926, 0.03813, 0.03926, 0.03813, 0.8, 0.5, 0.8, 0.5, 0.85, 0.5, 0.85, 0.5, 0.65, 0.5, 0.65, 0.5, 0.7, 0.5, 0.7, 0.5, 0.03114, 0.03024, 0.0352, 0.03419, 0.07853, 0.07626, 0.07853, 0.07626, 0.85, 0.5, 0.85, 0.5, 0.9214, 0.5, 0.9214, 0.5, 0.07853, 0.07626, 0.03926, 0.03813, 0.03926, 0.03813, 0.07853, 0.07626, 0.9214, 0.5, 0.85, 0.5, 0.85, 0.5, 0.9214, 0.5, 0.75, 0.5, 0.7, 0.5, 0.7, 0.5, 0.75, 0.5, 0.0, 0.0, 0.03926, 0.03813, 0.03926, 0.03813, -0.002917, -0.002833, 0.03926, 0.03813, 0.0, 0.0, 0.0, 0.0, 0.03926, 0.03813, 0.8, 0.5, 0.75, 0.5, 0.75, 0.5, 0.8, 0.5, 0.65, 0.5, 0.5496, 0.5, 0.5598, 0.5, 0.6564, 0.5, 0.03926, 0.03813, 0.07853, 0.07626, 0.07853, 0.07626, 0.03926, 0.03813, 0.85, 0.5, 0.8, 0.5, 0.8, 0.5, 0.85, 0.5, 0.7, 0.5, 0.65, 0.5, 0.6564, 0.5, 0.7, 0.5, 0.9, 0.5, 0.9, 0.75, 0.85, 0.75, 0.85, 0.5, 1.0, 0.5, 0.9999, 0.7385, 0.9536, 0.75, 0.95, 0.5, 0.85, 0.5, 0.85, 0.75, 0.8, 0.75, 0.8, 0.5, 0.8, 0.5, 0.8, 0.75, 0.75, 0.75, 0.75, 0.5, 0.75, 0.5, 0.75, 0.75, 0.7, 0.75, 0.7, 0.5, 0.7, 0.5, 0.7, 0.75, 0.65, 0.75, 0.65, 0.5, 0.65, 0.5, 0.65, 0.75, 0.5925, 0.75, 0.6, 0.5, 0.6, 0.5, 0.5925, 0.75, 0.5406, 0.75, 0.55, 0.5, 0.55, 0.5, 0.5406, 0.75, 0.5, 0.75, 0.5, 0.5, 0.95, 0.5, 0.9536, 0.75, 0.9, 0.75, 0.9, 0.5, 0.9, 0.5, 0.9089, 0.5, 0.9519, 0.5, 0.95, 0.5, 0.55, 0.5, 0.5405, 0.5, 0.5842, 0.5, 0.6, 0.5, 0.7, 0.5, 0.7, 0.5, 0.75, 0.5, 0.75, 0.5, 0.85, 0.5, 0.85, 0.5, 0.9089, 0.5, 0.9, 0.5, 0.5, 0.5, 0.5, 0.5, 0.5405, 0.5, 0.55, 0.5, 0.65, 0.5, 0.65, 0.5, 0.7, 0.5, 0.7, 0.5, 0.8, 0.5, 0.8, 0.5, 0.85, 0.5, 0.85, 0.5, 0.6, 0.5, 0.5842, 0.5, 0.65, 0.5, 0.65, 0.5, 0.75, 0.5, 0.75, 0.5, 0.8, 0.5, 0.8, 0.5, 0.95, 0.5, 0.9519, 0.5, 1.0, 0.5, 1.0, 0.5, 0.75, 1.0, 0.75, 1.0, 0.75, 1.0, 0.75, 1.0, 0.8, 1.0, 0.75, 1.0, 0.75, 1.0, 0.8, 1.0, 0.85, 1.0, 0.85, 1.0, 0.85, 1.0, 0.85, 1.0, 0.8, 1.0, 0.85, 1.0, 0.85, 1.0, 0.8, 1.0, 0.85, 1.0, 0.85, 1.0, 0.85, 1.0, 0.85, 1.0, 0.85, 1.0, 0.8, 1.0, 0.8, 1.0, 0.85, 1.0, 0.75, 1.0, 0.75, 1.0, 0.75, 1.0, 0.75, 1.0, 0.75, 1.0, 0.8, 1.0, 0.8, 1.0, 0.75, 1.0])
me_cylinder_001.materials.append(mat_goop)
me_cylinder_001.update()
me_cube_002 = bpy.data.meshes.new('Cube.002')
me_cube_002.from_pydata([(0.1774, -1.439, 5.736), (0.1975, -1.395, 6.245), (0.1629, -1.264, 5.741), (0.1789, -1.209, 6.212), (0.0, -1.445, 5.714), (0.08867, -1.438, 5.727), (0.1884, -1.419, 5.854), (0.2123, -1.407, 5.989), (0.2005, -1.397, 6.12), (0.09976, -1.392, 6.255), (0.0, -1.396, 6.269), (0.08047, -1.253, 5.729), (0.0, -1.249, 5.71), (0.0, -1.183, 6.242), (0.08942, -1.193, 6.224), (0.1864, -1.196, 6.099), (0.204, -1.194, 5.975), (0.178, -1.226, 5.847), (0.1719, -1.392, 5.739), (0.1674, -1.347, 5.741), (0.1644, -1.304, 5.742), (0.1809, -1.251, 6.217), (0.1848, -1.296, 6.226), (0.1905, -1.344, 6.235), (0.0, -1.232, 6.252), (0.09288, -1.238, 6.236), (0.0, -1.284, 6.259), (0.09508, -1.287, 6.244), (0.0, -1.34, 6.266), (0.09835, -1.34, 6.253), (0.0, -1.395, 5.711), (0.08851, -1.392, 5.723), (0.0, -1.343, 5.71), (0.0881, -1.343, 5.725), (0.0, -1.294, 5.71), (0.08397, -1.296, 5.725), (0.1791, -1.27, 5.849), (0.1812, -1.317, 5.851), (0.1843, -1.367, 5.853), (0.2066, -1.243, 5.978), (0.2093, -1.296, 5.982), (0.2111, -1.351, 5.986), (0.1881, -1.241, 6.104), (0.1911, -1.29, 6.109), (0.1954, -1.342, 6.115), (0.0, -1.184, 5.82), (0.09173, -1.2, 5.835), (0.0, -1.122, 5.972), (0.1142, -1.149, 5.973), (0.0, -1.144, 6.121), (0.09665, -1.165, 6.109), (0.09621, -1.406, 5.844), (0.0, -1.406, 5.831), (0.1172, -1.387, 5.986), (0.0, -1.372, 5.983), (0.1037, -1.381, 6.128), (0.0, -1.377, 6.139)], [], [(50, 14, 3, 15), (44, 23, 1, 8), (35, 11, 2, 20), (29, 9, 1, 23), (14, 25, 21, 3), (25, 27, 22, 21), (27, 29, 23, 22), (13, 24, 25, 14), (24, 26, 27, 25), (26, 28, 29, 27), (28, 10, 9, 29), (5, 31, 18, 0), (31, 33, 19, 18), (33, 35, 20, 19), (4, 30, 31, 5), (30, 32, 33, 31), (32, 34, 35, 33), (34, 12, 11, 35), (18, 38, 6, 0), (38, 41, 7, 6), (41, 44, 8, 7), (2, 17, 36, 20), (20, 36, 37, 19), (19, 37, 38, 18), (17, 16, 39, 36), (36, 39, 40, 37), (37, 40, 41, 38), (16, 15, 42, 39), (39, 42, 43, 40), (40, 43, 44, 41), (15, 3, 21, 42), (42, 21, 22, 43), (43, 22, 23, 44), (11, 46, 17, 2), (46, 48, 16, 17), (48, 50, 15, 16), (12, 45, 46, 11), (45, 47, 48, 46), (47, 49, 50, 48), (49, 13, 14, 50), (0, 6, 51, 5), (5, 51, 52, 4), (6, 7, 53, 51), (51, 53, 54, 52), (7, 8, 55, 53), (53, 55, 56, 54), (8, 1, 9, 55), (55, 9, 10, 56)])
me_cube_002.polygons.foreach_set('use_smooth', [True] * 48)
_uv = me_cube_002.uv_layers.new(name='UVMap')
_uv.uv.foreach_set('vector', [0.5625, 0.6875, 0.625, 0.6875, 0.625, 0.75, 0.5625, 0.75, 0.5625, 0.9375, 0.625, 0.9375, 0.625, 1.0, 0.5625, 1.0, 0.3125, 0.6875, 0.375, 0.6875, 0.375, 0.75, 0.3125, 0.75, 0.8125, 0.6875, 0.875, 0.6875, 0.875, 0.75, 0.8125, 0.75, 0.625, 0.6875, 0.6875, 0.6875, 0.6875, 0.75, 0.625, 0.75, 0.6875, 0.6875, 0.75, 0.6875, 0.75, 0.75, 0.6875, 0.75, 0.75, 0.6875, 0.8125, 0.6875, 0.8125, 0.75, 0.75, 0.75, 0.625, 0.625, 0.6875, 0.625, 0.6875, 0.6875, 0.625, 0.6875, 0.6875, 0.625, 0.75, 0.625, 0.75, 0.6875, 0.6875, 0.6875, 0.75, 0.625, 0.8125, 0.625, 0.8125, 0.6875, 0.75, 0.6875, 0.8125, 0.625, 0.875, 0.625, 0.875, 0.6875, 0.8125, 0.6875, 0.125, 0.6875, 0.1875, 0.6875, 0.1875, 0.75, 0.125, 0.75, 0.1875, 0.6875, 0.25, 0.6875, 0.25, 0.75, 0.1875, 0.75, 0.25, 0.6875, 0.3125, 0.6875, 0.3125, 0.75, 0.25, 0.75, 0.125, 0.625, 0.1875, 0.625, 0.1875, 0.6875, 0.125, 0.6875, 0.1875, 0.625, 0.25, 0.625, 0.25, 0.6875, 0.1875, 0.6875, 0.25, 0.625, 0.3125, 0.625, 0.3125, 0.6875, 0.25, 0.6875, 0.3125, 0.625, 0.375, 0.625, 0.375, 0.6875, 0.3125, 0.6875, 0.375, 0.9375, 0.4375, 0.9375, 0.4375, 1.0, 0.375, 1.0, 0.4375, 0.9375, 0.5, 0.9375, 0.5, 1.0, 0.4375, 1.0, 0.5, 0.9375, 0.5625, 0.9375, 0.5625, 1.0, 0.5, 1.0, 0.375, 0.75, 0.4375, 0.75, 0.4375, 0.8125, 0.375, 0.8125, 0.375, 0.8125, 0.4375, 0.8125, 0.4375, 0.875, 0.375, 0.875, 0.375, 0.875, 0.4375, 0.875, 0.4375, 0.9375, 0.375, 0.9375, 0.4375, 0.75, 0.5, 0.75, 0.5, 0.8125, 0.4375, 0.8125, 0.4375, 0.8125, 0.5, 0.8125, 0.5, 0.875, 0.4375, 0.875, 0.4375, 0.875, 0.5, 0.875, 0.5, 0.9375, 0.4375, 0.9375, 0.5, 0.75, 0.5625, 0.75, 0.5625, 0.8125, 0.5, 0.8125, 0.5, 0.8125, 0.5625, 0.8125, 0.5625, 0.875, 0.5, 0.875, 0.5, 0.875, 0.5625, 0.875, 0.5625, 0.9375, 0.5, 0.9375, 0.5625, 0.75, 0.625, 0.75, 0.625, 0.8125, 0.5625, 0.8125, 0.5625, 0.8125, 0.625, 0.8125, 0.625, 0.875, 0.5625, 0.875, 0.5625, 0.875, 0.625, 0.875, 0.625, 0.9375, 0.5625, 0.9375, 0.375, 0.6875, 0.4375, 0.6875, 0.4375, 0.75, 0.375, 0.75, 0.4375, 0.6875, 0.5, 0.6875, 0.5, 0.75, 0.4375, 0.75, 0.5, 0.6875, 0.5625, 0.6875, 0.5625, 0.75, 0.5, 0.75, 0.375, 0.625, 0.4375, 0.625, 0.4375, 0.6875, 0.375, 0.6875, 0.4375, 0.625, 0.5, 0.625, 0.5, 0.6875, 0.4375, 0.6875, 0.5, 0.625, 0.5625, 0.625, 0.5625, 0.6875, 0.5, 0.6875, 0.5625, 0.625, 0.625, 0.625, 0.625, 0.6875, 0.5625, 0.6875, 0.375, 0.0, 0.4375, 0.0, 0.4375, 0.0625, 0.375, 0.0625, 0.375, 0.0625, 0.4375, 0.0625, 0.4375, 0.125, 0.375, 0.125, 0.4375, 0.0, 0.5, 0.0, 0.5, 0.0625, 0.4375, 0.0625, 0.4375, 0.0625, 0.5, 0.0625, 0.5, 0.125, 0.4375, 0.125, 0.5, 0.0, 0.5625, 0.0, 0.5625, 0.0625, 0.5, 0.0625, 0.5, 0.0625, 0.5625, 0.0625, 0.5625, 0.125, 0.5, 0.125, 0.5625, 0.0, 0.625, 0.0, 0.625, 0.0625, 0.5625, 0.0625, 0.5625, 0.0625, 0.625, 0.0625, 0.625, 0.125, 0.5625, 0.125])
me_cube_002.materials.append(mat_material)
me_cube_002.use_remesh_fix_poles = True
me_cube_002.use_remesh_preserve_attributes = False
me_cube_002.use_mirror_vertex_groups = False
me_cube_002.update()
me_cylinder_002 = bpy.data.meshes.new('Cylinder.002')
me_cylinder_002.from_pydata([(0.0, 0.1299, 0.003411), (0.0, 0.07912, 0.1214), (0.04296, 0.12, 0.003411), (0.03293, 0.0731, 0.1214), (0.08879, 0.09185, 0.003411), (0.06085, 0.05595, 0.1214), (0.1194, 0.04971, 0.003411), (0.0795, 0.03028, 0.1214), (0.1302, -1.331e-06, 0.003411), (0.08605, -1.332e-06, 0.1214), (0.1194, -0.04971, 0.003411), (0.0795, -0.03028, 0.1214), (0.08879, -0.09185, 0.003411), (0.06085, -0.05595, 0.1214), (0.04296, -0.12, 0.003411), (0.03293, -0.0731, 0.1214), (0.0, -0.1299, 0.003411), (0.0, -0.07912, 0.1214), (0.1624, -1.329e-06, -0.01539), (0.1461, 0.07541, -0.01539), (0.09964, 0.1393, -0.01539), (0.03011, 0.161, -0.01539), (0.0, 0.1671, -0.01539), (0.0, -0.121, 0.0624), (0.03479, -0.1118, 0.0624), (0.07748, -0.08555, 0.0624), (0.106, -0.0463, 0.0624), (0.116, -1.331e-06, 0.0624), (0.106, 0.0463, 0.0624), (0.07748, 0.08554, 0.0624), (0.03479, 0.1118, 0.0624), (0.0, 0.121, 0.0624), (0.1461, -0.07541, -0.01539), (0.09964, -0.1393, -0.01539), (0.03011, -0.161, -0.01539), (0.0, -0.1671, -0.01539), (0.06085, -9.136e-05, 0.1214), (0.0, -0.0003091, 0.1214), (0.03293, -0.0001913, 0.1214), (0.0795, -2.463e-05, 0.1214), (0.1575, -0.0002623, -0.02312), (0.1411, 0.07515, -0.02312), (0.09468, 0.1391, -0.02312), (0.02516, 0.1608, -0.02312), (0.0, 0.1669, -0.02312), (0.1411, -0.07567, -0.02312), (0.09468, -0.1396, -0.02312), (0.02516, -0.1613, -0.02312), (0.0, -0.1674, -0.02312), (0.09468, 0.0002411, -0.02312), (0.02516, 0.0007987, -0.02312), (0.0, 0.0009981, -0.02312), (0.1411, -0.0001317, -0.02312)], [], [(31, 1, 3, 30), (30, 3, 5, 29), (29, 5, 7, 28), (28, 7, 9, 27), (27, 9, 11, 26), (26, 11, 13, 25), (25, 13, 15, 24), (24, 15, 17, 23), (12, 25, 24, 14), (14, 24, 23, 16), (10, 26, 25, 12), (8, 27, 26, 10), (6, 28, 27, 8), (4, 29, 28, 6), (2, 30, 29, 4), (0, 31, 30, 2), (10, 12, 33, 32), (6, 8, 18, 19), (12, 14, 34, 33), (2, 4, 20, 21), (8, 10, 32, 18), (14, 16, 35, 34), (0, 2, 21, 22), (4, 6, 19, 20), (3, 1, 37, 38), (5, 3, 38, 36), (7, 5, 36, 39), (9, 7, 39, 11), (38, 37, 17, 15), (36, 38, 15, 13), (39, 36, 13, 11), (33, 34, 47, 46), (18, 32, 45, 40), (20, 19, 41, 42), (22, 21, 43, 44), (34, 35, 48, 47), (32, 33, 46, 45), (19, 18, 40, 41), (21, 20, 42, 43), (44, 43, 50, 51), (43, 42, 49, 50), (42, 41, 52, 49), (40, 45, 52, 41), (51, 50, 47, 48), (50, 49, 46, 47), (49, 52, 45, 46)])
me_cylinder_002.polygons.foreach_set('use_smooth', [True] * 46)
_uv = me_cylinder_002.uv_layers.new(name='UVMap')
_uv.uv.foreach_set('vector', [1.0, 0.75, 1.0, 1.0, 0.9375, 1.0, 0.9375, 0.75, 0.9375, 0.75, 0.9375, 1.0, 0.875, 1.0, 0.875, 0.75, 0.875, 0.75, 0.875, 1.0, 0.8125, 1.0, 0.8125, 0.75, 0.8125, 0.75, 0.8125, 1.0, 0.75, 1.0, 0.75, 0.75, 0.75, 0.75, 0.75, 1.0, 0.6875, 1.0, 0.6875, 0.75, 0.6875, 0.75, 0.6875, 1.0, 0.625, 1.0, 0.625, 0.75, 0.625, 0.75, 0.625, 1.0, 0.5625, 1.0, 0.5625, 0.75, 0.5625, 0.75, 0.5625, 1.0, 0.5, 1.0, 0.5, 0.75, 0.625, 0.5, 0.625, 0.75, 0.5625, 0.75, 0.5625, 0.5, 0.5625, 0.5, 0.5625, 0.75, 0.5, 0.75, 0.5, 0.5, 0.6875, 0.5, 0.6875, 0.75, 0.625, 0.75, 0.625, 0.5, 0.75, 0.5, 0.75, 0.75, 0.6875, 0.75, 0.6875, 0.5, 0.8125, 0.5, 0.8125, 0.75, 0.75, 0.75, 0.75, 0.5, 0.875, 0.5, 0.875, 0.75, 0.8125, 0.75, 0.8125, 0.5, 0.9375, 0.5, 0.9375, 0.75, 0.875, 0.75, 0.875, 0.5, 1.0, 0.5, 1.0, 0.75, 0.9375, 0.75, 0.9375, 0.5, 0.6875, 0.5, 0.625, 0.5, 0.625, 0.5, 0.6875, 0.5, 0.8125, 0.5, 0.75, 0.5, 0.75, 0.5, 0.8125, 0.5, 0.625, 0.5, 0.5625, 0.5, 0.5625, 0.5, 0.625, 0.5, 0.9375, 0.5, 0.875, 0.5, 0.875, 0.5, 0.9375, 0.5, 0.75, 0.5, 0.6875, 0.5, 0.6875, 0.5, 0.75, 0.5, 0.5625, 0.5, 0.5, 0.5, 0.5, 0.5, 0.5625, 0.5, 1.0, 0.5, 0.9375, 0.5, 0.9375, 0.5, 1.0, 0.5, 0.875, 0.5, 0.8125, 0.5, 0.8125, 0.5, 0.875, 0.5, 0.9375, 1.0, 1.0, 1.0, 0.749, 1.0, 0.7495, 1.0, 0.875, 1.0, 0.9375, 1.0, 0.7495, 1.0, 0.7498, 1.0, 0.8125, 1.0, 0.875, 1.0, 0.7498, 1.0, 0.75, 1.0, 0.75, 1.0, 0.8125, 1.0, 0.75, 1.0, 0.6875, 1.0, 0.7495, 1.0, 0.749, 1.0, 0.5, 1.0, 0.5625, 1.0, 0.7498, 1.0, 0.7495, 1.0, 0.5625, 1.0, 0.625, 1.0, 0.75, 1.0, 0.7498, 1.0, 0.625, 1.0, 0.6875, 1.0, 0.625, 0.5, 0.5625, 0.5, 0.5625, 0.5, 0.625, 0.5, 0.75, 0.5, 0.6875, 0.5, 0.6875, 0.5, 0.75, 0.5, 0.875, 0.5, 0.8125, 0.5, 0.8125, 0.5, 0.875, 0.5, 1.0, 0.5, 0.9375, 0.5, 0.9375, 0.5, 1.0, 0.5, 0.5625, 0.5, 0.5, 0.5, 0.5, 0.5, 0.5625, 0.5, 0.6875, 0.5, 0.625, 0.5, 0.625, 0.5, 0.6875, 0.5, 0.8125, 0.5, 0.75, 0.5, 0.75, 0.5, 0.8125, 0.5, 0.9375, 0.5, 0.875, 0.5, 0.875, 0.5, 0.9375, 0.5, 1.0, 0.5, 0.9375, 0.5, 0.7512, 0.5, 0.7519, 0.5, 0.9375, 0.5, 0.875, 0.5, 0.7505, 0.5, 0.7512, 0.5, 0.875, 0.5, 0.8125, 0.5, 0.7501, 0.5, 0.7505, 0.5, 0.75, 0.5, 0.6875, 0.5, 0.7501, 0.5, 0.8125, 0.5, 0.7519, 0.5, 0.7512, 0.5, 0.5625, 0.5, 0.5, 0.5, 0.7512, 0.5, 0.7505, 0.5, 0.625, 0.5, 0.5625, 0.5, 0.7505, 0.5, 0.7501, 0.5, 0.6875, 0.5, 0.625, 0.5])
me_cylinder_002.materials.append(mat_material)
me_cylinder_002.update()
arm_armature = bpy.data.armatures.new('Armature')  # bones are not reproduced

# ---- objects
ob_light = bpy.data.objects.new('Light', light_light)
ob_camera = bpy.data.objects.new('Camera', cam_camera)
ob_1_body = bpy.data.objects.new('1_body', me_cylinder_001)
ob_goop_explorer = bpy.data.objects.new('Goop Explorer', arm_armature)
ob_1_backpack = bpy.data.objects.new('1_backpack', me_cube_002)
ob_1_hat = bpy.data.objects.new('1_hat', me_cylinder_002)

# ---- transforms, parenting, visibility, modifiers, constraints
ob_light.location = (4.076, 1.005, 5.904)
ob_light.rotation_euler = (0.6503, 0.05522, 1.866)
ob_light.lock_rotations_4d = False
ob_light.empty_display_type = 'ARROWS'
ob_light.color = (0.0, 0.0, 0.0, 0.0)
ob_light.lineart.crease_threshold = 0.0
ob_camera.location = (5.138, -5.092, 3.184)
ob_camera.rotation_euler = (1.317, -7.451e-09, 0.8149)
ob_camera.lock_rotations_4d = False
ob_camera.empty_display_type = 'ARROWS'
ob_camera.color = (0.0, 0.0, 0.0, 0.0)
ob_camera.display_type = 'WIRE'
ob_camera.lineart.crease_threshold = 0.0
ob_1_body.parent = ob_goop_explorer
ob_1_body.matrix_parent_inverse = Matrix(((4.441, -0.0, 0.0, -0.0), (-0.0, 4.441, -0.0, 0.0), (0.0, -0.0, 4.441, -0.0), (-0.0, 0.0, -0.0, 1.0)))
ob_1_body.location = (0.0, 0.0, 0.0)
ob_1_body.scale = (0.5444, 0.5444, 0.5444)
_vg = ob_1_body.vertex_groups.new(name='Hips')
for _i, _w in zip([0, 1, 2, 3, 4, 5, 6, 7, 8, 9, 10, 11, 12, 13, 14, 15, 16, 17, 18, 19, 20, 21, 22, 23, 24, 25, 26, 27, 28, 29, 30, 31, 32, 33, 34, 35, 36, 37, 38, 39, 40, 41, 42, 43, 47, 48, 49, 50, 51, 120, 121, 122, 478, 484, 497, 498, 499, 500, 501, 502, 503, 504, 505, 506, 507, 508, 509, 510, 511, 512, 513, 514, 515, 516, 517, 518], [0.1616, 0.1637, 0.1681, 0.1659, 0.1724, 0.179, 0.1857, 0.1927, 0.199, 0.2075, 0.2222, 0.4733, 0.4028, 0.2398, 0.1058, 0.04634, 0.0102, 0.04365, 0.1201, 0.6545, 0.8437, 0.8659, 0.4911, 0.5815, 0.5764, 0.2284, 0.7828, 0.1698, 0.1466, 0.5281, 0.8551, 0.1544, 0.2396, 0.8704, 0.5718, 0.5235, 0.7087, 0.8005, 0.7875, 0.2712, 0.3644, 0.3344, 0.1279, 0.0605, 0.05033, 0.1268, 0.2529, 0.213, 0.1916, 0.002939, 0.008429, 0.01316, 0.01158, 0.01762, 0.08746, 0.07922, 0.07378, 0.0695, 0.06566, 0.06087, 0.05526, 0.04722, 0.01325, 0.007168, 0.03219, 0.5013, 0.5403, 0.396, 0.5316, 0.7151, 0.4143, 0.4977, 0.7717, 0.4598, 0.4089, 0.7779]): _vg.add([_i], _w, 'REPLACE')
_vg = ob_1_body.vertex_groups.new(name='Torso1')
for _i, _w in zip([0, 1, 2, 3, 4, 5, 6, 7, 8, 9, 10, 11, 12, 13, 14, 23, 24, 25, 26, 27, 28, 29, 30, 31, 32, 33, 40, 112, 113, 114, 115, 116, 117, 118, 119, 120, 121, 122, 125, 127, 128, 129, 130, 131, 132, 133, 141, 142, 143, 497, 498, 499, 500, 501, 502, 503, 504, 505, 506, 507, 508, 509, 510, 511, 512, 513, 514, 515, 516, 517, 518], [0.7449, 0.7379, 0.7012, 0.6667, 0.643, 0.6362, 0.6423, 0.6571, 0.6754, 0.6796, 0.6608, 0.06569, 0.04734, 0.009634, 0.001555, 0.1457, 0.1279, 0.04624, 0.01505, 0.09154, 0.07359, 0.127, 0.006451, 0.05861, 0.1118, 0.002465, 0.004446, 0.08234, 0.1095, 0.1514, 0.1709, 0.1885, 0.2085, 0.223, 0.2307, 0.2391, 0.2466, 0.2556, 0.0003252, 0.005089, 0.05279, 0.07365, 0.08307, 0.09034, 0.0974, 0.1035, 0.007839, 0.02256, 0.04333, 0.6458, 0.6658, 0.6685, 0.6634, 0.6647, 0.672, 0.688, 0.7136, 0.8124, 0.8105, 0.7557, 0.344, 0.2107, 0.2693, 0.2979, 0.1565, 0.2518, 0.2961, 0.1447, 0.234, 0.2862, 0.1501]): _vg.add([_i], _w, 'REPLACE')
_vg = ob_1_body.vertex_groups.new(name='Torso2')
for _i, _w in zip([0, 1, 2, 3, 4, 5, 6, 7, 8, 9, 10, 112, 113, 114, 115, 116, 117, 118, 119, 120, 121, 122, 123, 124, 125, 126, 127, 128, 129, 130, 131, 132, 133, 134, 135, 136, 137, 138, 139, 140, 141, 142, 143, 144, 145, 149, 150, 151, 152, 153, 154, 155, 161, 162, 163, 164, 165, 166, 167, 168, 170, 175, 176, 178, 239, 240, 243, 244, 245, 248, 249, 251, 497, 498, 499, 500, 501, 502, 503, 504, 505, 506, 507, 519, 520, 522, 525], [0.03164, 0.02331, 0.03846, 0.0517, 0.05772, 0.06168, 0.06411, 0.06507, 0.06474, 0.06703, 0.0752, 0.8867, 0.8285, 0.7095, 0.6381, 0.6095, 0.5928, 0.5938, 0.6004, 0.6122, 0.6138, 0.6006, 0.8386, 0.6479, 0.309, 0.1191, 0.1524, 0.3519, 0.4688, 0.5412, 0.6023, 0.6545, 0.648, 0.7281, 0.2819, 0.1071, 0.04139, 0.08041, 0.1295, 0.1838, 0.2788, 0.4587, 0.5269, 0.4542, 0.02632, 0.00607, 0.03541, 0.06516, 0.1115, 0.2078, 0.348, 0.1092, 0.00101, 0.03544, 0.08381, 0.1632, 0.2552, 0.05591, 0.08236, 0.1298, 0.06416, 0.0211, 0.06021, 0.01464, 0.00301, 0.01882, 0.1388, 0.07672, 0.001326, 0.189, 0.03316, 0.03565, 0.2132, 0.202, 0.1984, 0.1972, 0.1933, 0.1876, 0.1802, 0.1711, 0.131, 0.1432, 0.1557, 0.095, 0.05173, 0.0394, 0.02795]): _vg.add([_i], _w, 'REPLACE')
_vg = ob_1_body.vertex_groups.new(name='Torso3')
for _i, _w in zip([123, 132, 133, 134, 140, 141, 142, 143, 144, 150, 151, 152, 153, 154, 155, 156, 157, 159, 160, 161, 162, 163, 164, 165, 230, 231, 232, 233, 234, 235, 236, 237, 238, 239, 240, 241, 242, 243, 244, 245, 246, 247, 248, 249, 250, 251, 252, 253, 254, 255, 256, 257, 258, 259, 260, 261, 262, 445, 446, 452, 453], [0.02986, 0.0145, 0.03427, 0.1475, 0.007628, 0.04815, 0.07805, 0.09929, 0.5075, 0.01929, 0.05786, 0.09807, 0.1739, 0.2162, 0.8381, 0.07793, 0.0008545, 0.002034, 0.02508, 0.0566, 0.08306, 0.1722, 0.2999, 0.3155, 0.911, 0.8582, 0.8272, 0.8085, 0.7964, 0.7816, 0.7653, 0.7521, 0.7456, 0.7427, 0.7223, 0.1081, 0.2027, 0.3933, 0.255, 0.1286, 0.1009, 0.08119, 0.3969, 0.1622, 0.08338, 0.8965, 0.13, 0.1073, 0.1001, 0.09269, 0.0852, 0.07893, 0.07712, 0.07911, 0.08188, 0.0832, 0.09208, 0.01224, 0.01803, 0.01296, 0.03234]): _vg.add([_i], _w, 'REPLACE')
_vg = ob_1_body.vertex_groups.new(name='Neck')
for _i, _w in zip([230, 231, 232, 233, 234, 235, 236, 237, 238, 239, 240, 243, 244, 248, 252, 253, 254, 255, 256, 257, 258, 259, 260, 261, 262, 414, 415, 418, 419, 420, 421, 423, 424, 425, 426, 427, 428, 433, 434, 435, 436, 437, 440, 441, 442, 443, 444, 445, 446, 448, 452, 453, 454, 455, 456, 457, 458, 459, 460, 461, 462, 463, 468, 469, 470, 471, 472, 473, 474, 475, 476], [0.06038, 0.06368, 0.06778, 0.07151, 0.07617, 0.0823, 0.08864, 0.09399, 0.0995, 0.09951, 0.1059, 0.008889, 0.001047, 0.01232, 0.7052, 0.7523, 0.7658, 0.7814, 0.7931, 0.797, 0.7847, 0.7664, 0.7417, 0.7309, 0.7008, 0.05915, 0.003224, 0.08409, 0.009953, 0.06845, 0.002453, 0.0546, 0.1317, 0.1176, 0.1515, 0.2679, 0.2728, 0.277, 0.175, 0.09334, 0.2737, 0.2842, 0.01792, 0.08369, 0.06995, 0.1248, 0.2298, 0.3054, 0.3335, 0.03666, 0.1859, 0.3736, 0.2863, 0.2625, 0.153, 0.0871, 0.05977, 0.002412, 0.2721, 0.2735, 0.2785, 0.2775, 0.07917, 0.02926, 0.1319, 0.03516, 0.0361, 0.04112, 0.02573, 0.03982, 0.09776]): _vg.add([_i], _w, 'REPLACE')
_vg = ob_1_body.vertex_groups.new(name='Head')
for _i, _w in zip([240, 252, 253, 254, 255, 256, 257, 258, 259, 260, 261, 262, 414, 415, 416, 417, 418, 419, 420, 421, 422, 423, 424, 425, 426, 427, 428, 429, 430, 431, 432, 433, 434, 435, 436, 437, 438, 439, 440, 441, 442, 443, 444, 445, 446, 447, 448, 449, 450, 451, 452, 453, 454, 455, 456, 457, 458, 459, 460, 461, 462, 463, 464, 465, 466, 467, 468, 469, 470, 471, 472, 473, 474, 475, 476], [0.001064, 0.1589, 0.1327, 0.1253, 0.1157, 0.1109, 0.1127, 0.1259, 0.141, 0.1619, 0.1707, 0.1896, 0.937, 0.9715, 0.98, 0.9927, 0.9107, 0.9679, 0.927, 0.9714, 0.9806, 0.9408, 0.8599, 0.8737, 0.8398, 0.7188, 0.7131, 0.9918, 0.9983, 0.9957, 0.9783, 0.7057, 0.8075, 0.8968, 0.7113, 0.6954, 0.9906, 0.9862, 0.9607, 0.9036, 0.9209, 0.8608, 0.7438, 0.658, 0.6263, 0.9793, 0.9494, 0.9929, 0.9994, 0.9903, 0.7809, 0.5776, 0.6923, 0.7242, 0.8384, 0.9075, 0.9364, 0.972, 0.7127, 0.7113, 0.7032, 0.7049, 0.9973, 0.9967, 0.9936, 0.9724, 0.9097, 0.9538, 0.8464, 0.9546, 0.9541, 0.9513, 0.9588, 0.9501, 0.8904]): _vg.add([_i], _w, 'REPLACE')
_vg = ob_1_body.vertex_groups.new(name='Collar.L')
for _i, _w in zip([113, 114, 115, 116, 117, 118, 119, 120, 121, 122, 123, 124, 125, 126, 127, 128, 129, 130, 131, 132, 133, 134, 135, 136, 137, 138, 139, 140, 141, 142, 143, 144, 145, 146, 147, 148, 149, 150, 151, 152, 153, 154, 155, 156, 157, 158, 159, 160, 161, 162, 163, 164, 165, 166, 167, 168, 169, 170, 171, 172, 173, 174, 175, 176, 177, 178, 179, 180, 181, 231, 232, 233, 234, 235, 236, 237, 238, 239, 240, 241, 242, 243, 244, 245, 246, 247, 248, 249, 250, 251, 501, 502, 519, 520, 521, 522, 523, 524, 525, 526], [0.0298, 0.08436, 0.1001, 0.09129, 0.08409, 0.07992, 0.0767, 0.06975, 0.0655, 0.06731, 0.09798, 0.2798, 0.5274, 0.494, 0.3779, 0.2256, 0.2155, 0.2106, 0.1913, 0.1548, 0.1527, 0.1148, 0.6549, 0.7935, 0.6815, 0.5518, 0.5902, 0.6074, 0.5474, 0.3663, 0.2765, 0.02463, 0.935, 0.9754, 0.9621, 0.9563, 0.851, 0.8406, 0.8085, 0.7279, 0.5569, 0.3662, 0.05005, 0.9028, 0.9637, 0.9668, 0.9543, 0.9207, 0.8796, 0.8295, 0.6947, 0.478, 0.3634, 0.2766, 0.2139, 0.2205, 0.3494, 0.3962, 0.8506, 0.8672, 0.7247, 0.08541, 0.08815, 0.07981, 0.07486, 0.1017, 0.076, 0.1051, 0.1299, 0.06305, 0.0907, 0.1054, 0.1108, 0.1151, 0.1182, 0.118, 0.1091, 0.1034, 0.106, 0.8776, 0.7776, 0.4071, 0.6165, 0.8145, 0.8626, 0.9039, 0.3475, 0.757, 0.8948, 0.05502, 0.0003959, 0.0004861, 0.1502, 0.151, 0.4273, 0.249, 0.4633, 0.4862, 0.181, 0.2121]): _vg.add([_i], _w, 'REPLACE')
_vg = ob_1_body.vertex_groups.new(name='UpArm.L')
for _i, _w in zip([114, 115, 116, 117, 118, 119, 120, 124, 125, 126, 127, 128, 129, 130, 131, 132, 133, 135, 136, 137, 138, 139, 140, 141, 142, 143, 147, 148, 149, 150, 151, 152, 153, 161, 162, 166, 167, 168, 169, 170, 171, 172, 173, 174, 175, 176, 177, 178, 179, 180, 181, 182, 183, 184, 185, 186, 187, 188, 189, 190, 191, 192, 193, 194, 195, 196, 197, 198, 199, 200, 202, 204, 205, 519, 520, 521, 522, 523, 524, 525, 526], [0.02898, 0.07058, 0.08548, 0.08381, 0.06752, 0.05283, 0.01956, 0.03502, 0.1312, 0.3667, 0.4362, 0.3566, 0.2215, 0.1373, 0.07929, 0.03747, 0.01853, 0.0168, 0.08747, 0.2668, 0.343, 0.2418, 0.1517, 0.08649, 0.04508, 0.01814, 0.009739, 0.01211, 0.09485, 0.07277, 0.05431, 0.03017, 0.0034, 0.00741, 0.01024, 0.6584, 0.6859, 0.6228, 0.6337, 0.5222, 0.1437, 0.1229, 0.2382, 0.8895, 0.8682, 0.8472, 0.9145, 0.8581, 0.9214, 0.891, 0.8546, 0.9796, 0.9689, 0.9636, 0.9897, 0.9711, 0.9934, 0.9896, 0.9804, 0.9807, 0.9676, 0.9568, 0.9871, 0.9519, 0.9797, 0.9663, 0.9552, 0.005561, 0.02492, 0.03527, 0.03469, 0.008529, 0.0247, 0.735, 0.777, 0.5464, 0.6902, 0.5326, 0.5069, 0.7739, 0.7741]): _vg.add([_i], _w, 'REPLACE')
_vg = ob_1_body.vertex_groups.new(name='Elbow.L')
for _i, _w in zip([191, 192, 194, 196, 197, 198, 199, 200, 201, 202, 203, 204, 205, 206, 207, 208, 209, 210, 211, 212, 213, 214, 215, 216, 217, 218, 219, 220, 221], [0.01333, 0.03443, 0.04469, 0.0169, 0.03852, 0.972, 0.9622, 0.9569, 0.9808, 0.9572, 0.9793, 0.9706, 0.9623, 0.9783, 0.9745, 0.9732, 0.9836, 0.9758, 0.9873, 0.9864, 0.9814, 0.07492, 0.07922, 0.07194, 0.06, 0.05708, 0.02933, 0.007997, 0.02802]): _vg.add([_i], _w, 'REPLACE')
_vg = ob_1_body.vertex_groups.new(name='Hand.L')
for _i, _w in zip([208, 214, 215, 216, 217, 218, 219, 220, 221, 222, 223, 224, 225, 226, 227, 228, 229, 345, 346, 347, 348, 349, 350, 351, 352, 353, 354, 355, 356, 357, 358, 359, 360, 363, 364, 369, 370, 371, 372, 373, 374, 375, 376, 377, 385, 386, 387], [0.002158, 0.9198, 0.9129, 0.914, 0.9367, 0.9279, 0.959, 0.9704, 0.9533, 0.9564, 0.9517, 0.8717, 0.9653, 0.8545, 0.9823, 0.9964, 0.9026, 0.8518, 0.9064, 0.09983, 0.8264, 0.1227, 0.865, 0.9566, 0.2291, 0.8258, 0.7369, 0.3627, 0.8744, 0.3715, 0.3, 0.8405, 0.731, 0.02293, 0.04318, 0.4781, 0.09884, 0.03935, 0.4668, 0.4681, 0.04628, 0.04861, 0.1084, 0.03395, 0.05333, 0.06106, 0.03178]): _vg.add([_i], _w, 'REPLACE')
_vg = ob_1_body.vertex_groups.new(name='Middle1.L')
for _i, _w in zip([353, 354, 360, 369, 370, 372, 373, 376, 377, 384, 385, 386, 387, 388, 389, 408, 409, 410, 411, 412, 413], [0.0464, 0.05594, 0.05896, 0.4838, 0.09868, 0.4728, 0.478, 0.1054, 0.1279, 0.7957, 0.8482, 0.8537, 0.8814, 0.8328, 0.8732, 0.06757, 0.03576, 0.02356, 0.04929, 0.06364, 0.06028]): _vg.add([_i], _w, 'REPLACE')
_vg = ob_1_body.vertex_groups.new(name='Middle1.L.001')
for _i, _w in zip([384, 385, 386, 387, 388, 389, 396, 397, 398, 400, 401, 408, 409, 410, 411, 412, 413], [0.08476, 0.07959, 0.07327, 0.06431, 0.07071, 0.05609, 0.05168, 0.02205, 0.05974, 0.03374, 0.02641, 0.8716, 0.9178, 0.9368, 0.9077, 0.907, 0.8965]): _vg.add([_i], _w, 'REPLACE')
_vg = ob_1_body.vertex_groups.new(name='Middle2.L')
for _i, _w in zip([396, 397, 398, 399, 400, 401, 408, 409, 411, 413], [0.9441, 0.9615, 0.9366, 0.9783, 0.9557, 0.9595, 0.05188, 0.02051, 0.02483, 0.02598]): _vg.add([_i], _w, 'REPLACE')
_vg = ob_1_body.vertex_groups.new(name='Ring1.L')
for _i, _w in zip([345, 348, 350, 355, 356, 357, 358, 359, 360, 370, 371, 372, 373, 374, 375, 376, 377, 378, 379, 380, 381, 382, 383, 384, 388, 389, 402, 403, 404, 405, 406, 407], [0.1269, 0.1605, 0.1229, 0.6237, 0.1016, 0.612, 0.6874, 0.1231, 0.004469, 0.7897, 0.9358, 0.02882, 0.03508, 0.9301, 0.9254, 0.7669, 0.8132, 0.925, 0.91, 0.9131, 0.9015, 0.9187, 0.9433, 0.0957, 0.07962, 0.0617, 0.03262, 0.06226, 0.05886, 0.06704, 0.0273, 0.04878]): _vg.add([_i], _w, 'REPLACE')
_vg = ob_1_body.vertex_groups.new(name='Ring1.L.001')
for _i, _w in zip([378, 379, 380, 381, 382, 383, 391, 392, 393, 394, 395, 402, 403, 404, 405, 406, 407], [0.06587, 0.07922, 0.07464, 0.07157, 0.06087, 0.03727, 0.01119, 0.003438, 0.03366, 0.02594, 0.009563, 0.9322, 0.9062, 0.9032, 0.8857, 0.9315, 0.9166]): _vg.add([_i], _w, 'REPLACE')
_vg = ob_1_body.vertex_groups.new(name='Ring2.L')
for _i, _w in zip([390, 391, 392, 393, 394, 395, 402, 403, 404, 405, 406, 407], [0.9759, 0.9674, 0.9715, 0.9553, 0.96, 0.9687, 0.002319, 0.01196, 0.02449, 0.04142, 0.00848, 0.01629]): _vg.add([_i], _w, 'REPLACE')
_vg = ob_1_body.vertex_groups.new(name='Thumb1.L')
for _i, _w in zip([223, 224, 226, 229, 346, 347, 349, 351, 352, 353, 354, 360, 361, 362, 363, 364], [0.01099, 0.1157, 0.1367, 0.09131, 0.06993, 0.8947, 0.8694, 0.01605, 0.7572, 0.08802, 0.1193, 0.171, 0.9247, 0.9705, 0.1574, 0.8634]): _vg.add([_i], _w, 'REPLACE')
_vg = ob_1_body.vertex_groups.new(name='Thumb2.L')
for _i, _w in zip([354, 361, 363, 364, 365, 366, 367, 368], [0.07711, 0.05797, 0.803, 0.0846, 0.9956, 0.9755, 1.003, 0.9812]): _vg.add([_i], _w, 'REPLACE')
_vg = ob_1_body.vertex_groups.new(name='Collar.R')
_vg = ob_1_body.vertex_groups.new(name='UpArm.R')
_vg = ob_1_body.vertex_groups.new(name='Elbow.R')
_vg = ob_1_body.vertex_groups.new(name='Hand.R')
_vg = ob_1_body.vertex_groups.new(name='Middle1.R')
_vg = ob_1_body.vertex_groups.new(name='Middle1.R.001')
_vg = ob_1_body.vertex_groups.new(name='Middle2.R')
_vg = ob_1_body.vertex_groups.new(name='Ring1.R')
_vg = ob_1_body.vertex_groups.new(name='Ring1.R.001')
_vg = ob_1_body.vertex_groups.new(name='Ring2.R')
_vg = ob_1_body.vertex_groups.new(name='Thumb1.R')
_vg = ob_1_body.vertex_groups.new(name='Thumb2.R')
_vg = ob_1_body.vertex_groups.new(name='UpLeg.L')
for _i, _w in zip([0, 1, 2, 3, 4, 5, 6, 7, 8, 9, 10, 11, 12, 13, 14, 15, 16, 17, 18, 19, 20, 21, 22, 23, 24, 25, 26, 27, 28, 29, 30, 31, 32, 33, 34, 35, 36, 37, 38, 39, 40, 41, 42, 43, 44, 45, 46, 47, 48, 49, 50, 51, 52, 53, 54, 55, 56, 57, 58, 59, 60, 61, 62, 63, 64, 65, 66, 67, 68, 69, 70, 71, 72, 73, 79, 80, 81, 335, 336, 337, 338, 339, 340, 341, 342, 343, 344, 477, 478, 479, 480, 481, 482, 483, 484, 485, 486, 500, 501, 502, 503, 504, 508, 509, 510, 511, 512, 513, 514, 515, 516, 517, 518], [0.04826, 0.05723, 0.07875, 0.1047, 0.1135, 0.1087, 0.0932, 0.07106, 0.04556, 0.01598, 0.005454, 0.4569, 0.5454, 0.7284, 0.8664, 0.9321, 0.9575, 0.9432, 0.8727, 0.3365, 0.1438, 0.1162, 0.5065, 0.2637, 0.2876, 0.7178, 0.1808, 0.7296, 0.772, 0.3363, 0.1132, 0.7803, 0.6388, 0.1001, 0.4247, 0.4739, 0.2873, 0.1946, 0.2077, 0.7112, 0.6066, 0.6416, 0.8631, 0.9317, 0.9753, 0.9901, 0.9824, 0.9486, 0.8716, 0.7446, 0.7852, 0.8019, 0.9828, 0.9911, 0.997, 0.9982, 0.9953, 0.9885, 0.9807, 0.9734, 0.9754, 0.976, 0.2037, 0.1844, 0.1449, 0.08404, 0.02797, 0.07657, 0.1342, 0.1987, 0.1751, 0.2078, 0.0298, 0.01812, 0.02185, 0.0004946, 0.0317, 0.8104, 0.8375, 0.9326, 0.9397, 0.8514, 0.8182, 0.8002, 0.7975, 0.8828, 0.8975, 0.9773, 0.9668, 0.9738, 0.9834, 0.9952, 0.9985, 0.991, 0.9633, 0.9892, 0.9979, 0.002116, 0.0101, 0.01405, 0.01235, 0.004517, 0.134, 0.224, 0.307, 0.1522, 0.1098, 0.3057, 0.1852, 0.06584, 0.2789, 0.2792, 0.05298]): _vg.add([_i], _w, 'REPLACE')
_vg = ob_1_body.vertex_groups.new(name='Knee.L')
for _i, _w in zip([62, 63, 64, 65, 66, 67, 68, 69, 70, 71, 72, 73, 74, 75, 76, 77, 78, 79, 80, 81, 82, 83, 84, 85, 86, 87, 88, 89, 90, 91, 92, 93, 94, 95, 96, 97, 98, 99, 100, 101, 102, 103, 104, 105, 106, 107, 108, 109, 110, 111, 263, 264, 266, 267, 268, 269, 271, 272, 273, 274, 275, 276, 277, 278, 283, 284, 285, 286, 288, 289, 293, 294, 296, 297, 298, 299, 300, 312, 314, 319, 321, 322, 326, 327, 330, 334, 335, 336, 337, 338, 339, 340, 341, 342, 343, 344, 487, 488, 489, 490, 491, 492, 493, 494, 495, 496], [0.7962, 0.8155, 0.8551, 0.916, 0.961, 0.9234, 0.8658, 0.8013, 0.8248, 0.7921, 0.9601, 0.9659, 0.9754, 0.9866, 0.9953, 0.9968, 0.9883, 0.9641, 0.9747, 0.9591, 0.9919, 0.9931, 0.9954, 0.9977, 0.9993, 0.9998, 0.9992, 0.9945, 0.9971, 0.9925, 0.9994, 0.9997, 0.9997, 0.9995, 0.9985, 0.9975, 0.9955, 0.9978, 0.9958, 0.9989, 0.9941, 0.9958, 0.9917, 0.9782, 0.9473, 0.9181, 0.8713, 0.9675, 0.8791, 0.9855, 0.3807, 0.1267, 0.1489, 0.02157, 0.02254, 0.3838, 0.8918, 0.9072, 0.959, 0.7938, 0.2997, 0.3878, 0.7387, 0.9401, 0.1339, 0.4146, 0.03314, 0.4012, 0.1531, 0.03169, 0.2033, 0.08515, 0.4738, 0.1819, 0.4563, 0.009102, 0.08599, 0.05194, 0.07211, 0.457, 0.251, 0.97, 0.09498, 0.4235, 0.5065, 0.004466, 0.1893, 0.1623, 0.06736, 0.06025, 0.1485, 0.1815, 0.1994, 0.2021, 0.1171, 0.1025, 1.0, 1.0, 0.9997, 0.9998, 0.9999, 0.9998, 0.9999, 0.9999, 0.9997, 0.9997]): _vg.add([_i], _w, 'REPLACE')
_vg = ob_1_body.vertex_groups.new(name='UpLeg.R')
_vg = ob_1_body.vertex_groups.new(name='Knee.R')
_vg = ob_1_body.vertex_groups.new(name='Foot.L')
for _i, _w in zip([106, 107, 108, 109, 110, 263, 264, 265, 266, 267, 268, 269, 270, 271, 272, 273, 274, 275, 276, 277, 278, 283, 284, 285, 286, 287, 288, 289, 290, 293, 294, 295, 296, 297, 298, 299, 300, 303, 304, 305, 306, 307, 308, 309, 310, 311, 312, 313, 314, 315, 316, 317, 318, 319, 320, 321, 322, 325, 326, 327, 330, 333, 334], [0.05279, 0.08203, 0.1293, 0.0163, 0.1254, 0.6189, 0.8719, 0.9406, 0.8494, 0.9585, 0.9566, 0.6157, 0.8782, 0.1083, 0.09364, 0.03218, 0.2099, 0.7234, 0.6093, 0.262, 0.05993, 0.8648, 0.5851, 0.9526, 0.5983, 0.9427, 0.8452, 0.9514, 0.888, 0.796, 0.9112, 0.9675, 0.5261, 0.8176, 0.5435, 0.8968, 0.9112, 0.1802, 0.1061, 0.06653, 0.1962, 0.1567, 0.1052, 0.1022, 0.09409, 0.4816, 0.9175, 0.5236, 0.831, 0.6948, 0.6835, 0.7423, 0.7559, 0.5428, 0.9174, 0.7396, 0.01012, 0.9807, 0.9041, 0.5763, 0.4935, 0.1487, 0.8677]): _vg.add([_i], _w, 'REPLACE')
_vg = ob_1_body.vertex_groups.new(name='Toes.L')
for _i, _w in zip([265, 270, 279, 280, 281, 282, 287, 290, 291, 292, 295, 299, 301, 302, 303, 304, 305, 306, 307, 308, 309, 310, 311, 312, 313, 314, 315, 316, 317, 318, 320, 323, 324, 328, 329, 331, 332, 333, 334], [0.06066, 0.1127, 0.9808, 0.9876, 0.9951, 0.9926, 0.05678, 0.1051, 0.9909, 1.002, 0.02643, 0.07369, 0.9971, 1.003, 0.8144, 0.8935, 0.9375, 0.8013, 0.843, 0.8981, 0.8969, 0.9156, 0.526, 0.01122, 0.4808, 0.09692, 0.3045, 0.3161, 0.2549, 0.2629, 0.08161, 0.9995, 0.9988, 0.9984, 0.9994, 0.991, 0.981, 0.8515, 0.1051]): _vg.add([_i], _w, 'REPLACE')
_vg = ob_1_body.vertex_groups.new(name='Foot.R')
_vg = ob_1_body.vertex_groups.new(name='Toes.R')
_m = ob_1_body.modifiers.new('Mirror', 'MIRROR')
_m.use_clip = True
_m = ob_1_body.modifiers.new('Armature', 'ARMATURE')
_m.object = ob_goop_explorer
_m = ob_1_body.modifiers.new('Subdivision', 'SUBSURF')
ob_goop_explorer.location = (0.0, 0.0, 0.0)
ob_goop_explorer.scale = (0.2252, 0.2252, 0.2252)
ob_goop_explorer.show_in_front = True
ob_1_backpack.parent = ob_goop_explorer
ob_1_backpack.matrix_parent_inverse = Matrix(((4.441, -0.0, 0.0, -0.0), (-0.0, 4.441, -0.0, 0.0), (0.0, -0.0, 4.441, -0.0), (-0.0, 0.0, -0.0, 1.0)))
ob_1_backpack.location = (-8.74e-16, 1.402, -3.895)
ob_1_backpack.lineart.crease_threshold = 0.0
_vg = ob_1_backpack.vertex_groups.new(name='Hips')
_vg = ob_1_backpack.vertex_groups.new(name='Torso1')
for _i, _w in zip([4, 51, 52, 54], [0.007869, 0.05122, 0.1279, 0.01459]): _vg.add([_i], _w, 'REPLACE')
_vg = ob_1_backpack.vertex_groups.new(name='Torso2')
for _i, _w in zip([0, 1, 2, 3, 4, 5, 6, 7, 8, 10, 11, 12, 13, 14, 15, 16, 17, 18, 19, 20, 21, 22, 23, 24, 25, 27, 30, 31, 32, 33, 34, 35, 36, 37, 38, 39, 40, 41, 42, 43, 44, 45, 46, 47, 48, 49, 50, 51, 52, 53, 54, 55, 56], [0.8481, 0.006448, 0.8101, 0.06048, 0.899, 0.8777, 0.7475, 0.3551, 0.1211, 0.01464, 0.8374, 0.839, 0.04283, 0.0432, 0.1174, 0.2717, 0.6832, 0.8562, 0.8491, 0.8321, 0.05022, 0.02943, 0.007002, 0.01352, 0.01834, 4.161e-05, 0.9118, 0.8964, 0.9005, 0.8902, 0.8766, 0.8705, 0.6963, 0.7199, 0.7378, 0.2766, 0.2842, 0.3066, 0.1153, 0.111, 0.112, 0.6994, 0.7003, 0.2874, 0.2699, 0.1131, 0.1101, 0.7497, 0.6858, 0.5203, 0.5349, 0.1439, 0.1486]): _vg.add([_i], _w, 'REPLACE')
_vg = ob_1_backpack.vertex_groups.new(name='Torso2.001')
for _i, _w in zip([0, 1, 2, 3, 4, 5, 6, 7, 8, 9, 10, 11, 12, 13, 14, 15, 16, 17, 18, 19, 20, 21, 22, 23, 24, 25, 26, 27, 28, 29, 30, 31, 32, 33, 34, 35, 36, 37, 38, 39, 40, 41, 42, 43, 44, 45, 46, 47, 48, 49, 50, 51, 52, 53, 54, 55, 56], [0.0861, 0.08705, 0.1418, 0.3766, 0.03599, 0.06092, 0.1483, 0.4163, 0.215, 0.1386, 0.6151, 0.1231, 0.1227, 0.5098, 0.4502, 0.5852, 0.5907, 0.2474, 0.08775, 0.1012, 0.1203, 0.299, 0.2118, 0.1177, 0.4993, 0.347, 0.5478, 0.2678, 0.6077, 0.1882, 0.04329, 0.05855, 0.06362, 0.07147, 0.08792, 0.09224, 0.2291, 0.2001, 0.1717, 0.5698, 0.5412, 0.49, 0.536, 0.453, 0.2924, 0.2436, 0.2413, 0.5942, 0.6107, 0.6341, 0.6321, 0.1098, 0.09364, 0.2197, 0.1761, 0.1679, 0.2446]): _vg.add([_i], _w, 'REPLACE')
_vg = ob_1_backpack.vertex_groups.new(name='Torso3')
for _i, _w in zip([3, 7, 8, 9, 10, 13, 14, 15, 21, 22, 24, 25, 26, 27, 28, 29, 42, 43, 44, 47, 48, 49, 50, 53, 54, 55, 56], [0.08024, 0.0008147, 0.03705, 0.003973, 0.0642, 0.2038, 0.1833, 0.04085, 0.05934, 0.02498, 0.1769, 0.1146, 0.1011, 0.06468, 0.06169, 0.01748, 0.02419, 0.01338, 0.01451, 0.01222, 0.00149, 0.08643, 0.06751, 0.03708, 0.07811, 0.09603, 0.2611]): _vg.add([_i], _w, 'REPLACE')
_vg = ob_1_backpack.vertex_groups.new(name='Neck')
_vg = ob_1_backpack.vertex_groups.new(name='Head')
_vg = ob_1_backpack.vertex_groups.new(name='Collar.L')
for _i, _w in zip([0, 1, 2, 3, 5, 6, 7, 8, 9, 10, 11, 12, 13, 14, 15, 16, 17, 18, 19, 20, 21, 22, 23, 24, 25, 26, 27, 28, 29, 36, 37, 38, 39, 40, 41, 42, 43, 44, 45, 46, 47, 48, 49, 50, 51, 52, 53, 54, 55, 56], [0.02608, 0.8673, 0.01933, 0.4819, 0.009397, 0.06894, 0.1927, 0.6165, 0.8088, 0.2868, 0.004363, 0.001181, 0.2395, 0.3193, 0.2505, 0.1137, 0.05415, 0.01814, 0.0153, 0.01607, 0.5906, 0.7101, 0.8323, 0.2915, 0.5037, 0.3259, 0.642, 0.3069, 0.7584, 0.05825, 0.06098, 0.0653, 0.1308, 0.1512, 0.1758, 0.3098, 0.4021, 0.5605, 0.03296, 0.03784, 0.08552, 0.09166, 0.1655, 0.1892, 0.07079, 0.06927, 0.1974, 0.1787, 0.5863, 0.3378]): _vg.add([_i], _w, 'REPLACE')
_vg = ob_1_backpack.vertex_groups.new(name='UpArm.L')
_vg = ob_1_backpack.vertex_groups.new(name='Elbow.L')
_vg = ob_1_backpack.vertex_groups.new(name='Hand.L')
_vg = ob_1_backpack.vertex_groups.new(name='Middle1.L')
_vg = ob_1_backpack.vertex_groups.new(name='Middle1.L.001')
_vg = ob_1_backpack.vertex_groups.new(name='Middle2.L')
_vg = ob_1_backpack.vertex_groups.new(name='Ring1.L')
_vg = ob_1_backpack.vertex_groups.new(name='Ring1.L.001')
_vg = ob_1_backpack.vertex_groups.new(name='Ring2.L')
_vg = ob_1_backpack.vertex_groups.new(name='Thumb1.L')
_vg = ob_1_backpack.vertex_groups.new(name='Thumb2.L')
_vg = ob_1_backpack.vertex_groups.new(name='Collar.R')
_vg = ob_1_backpack.vertex_groups.new(name='UpArm.R')
_vg = ob_1_backpack.vertex_groups.new(name='Elbow.R')
_vg = ob_1_backpack.vertex_groups.new(name='Hand.R')
_vg = ob_1_backpack.vertex_groups.new(name='Middle1.R')
_vg = ob_1_backpack.vertex_groups.new(name='Middle1.R.001')
_vg = ob_1_backpack.vertex_groups.new(name='Middle2.R')
_vg = ob_1_backpack.vertex_groups.new(name='Ring1.R')
_vg = ob_1_backpack.vertex_groups.new(name='Ring1.R.001')
_vg = ob_1_backpack.vertex_groups.new(name='Ring2.R')
_vg = ob_1_backpack.vertex_groups.new(name='Thumb1.R')
_vg = ob_1_backpack.vertex_groups.new(name='Thumb2.R')
_vg = ob_1_backpack.vertex_groups.new(name='UpLeg.L')
_vg = ob_1_backpack.vertex_groups.new(name='Knee.L')
_vg = ob_1_backpack.vertex_groups.new(name='UpLeg.R')
_vg = ob_1_backpack.vertex_groups.new(name='Knee.R')
_vg = ob_1_backpack.vertex_groups.new(name='Foot.L')
_vg = ob_1_backpack.vertex_groups.new(name='Toes.L')
_vg = ob_1_backpack.vertex_groups.new(name='Foot.R')
_vg = ob_1_backpack.vertex_groups.new(name='Toes.R')
_m = ob_1_backpack.modifiers.new('Mirror', 'MIRROR')
_m.use_clip = True
_m = ob_1_backpack.modifiers.new('Subdivision', 'SUBSURF')
_m = ob_1_backpack.modifiers.new('Armature', 'ARMATURE')
_m.object = ob_goop_explorer
ob_1_hat.parent = ob_goop_explorer
ob_1_hat.matrix_parent_inverse = Matrix(((4.441, -0.0, 0.0, -0.0), (-0.0, 4.441, -0.0, 0.0), (0.0, -0.0, 4.441, -0.0), (-0.0, 0.0, -0.0, 1.0)))
ob_1_hat.location = (-2.027e-17, -0.08012, 2.708)
ob_1_hat.rotation_euler = (-0.8248, -1.631e-16, 7.134e-17)
_vg = ob_1_hat.vertex_groups.new(name='Hips')
_vg = ob_1_hat.vertex_groups.new(name='Torso1')
_vg = ob_1_hat.vertex_groups.new(name='Torso2')
_vg = ob_1_hat.vertex_groups.new(name='Torso2.001')
_vg = ob_1_hat.vertex_groups.new(name='Torso3')
_vg = ob_1_hat.vertex_groups.new(name='Neck')
_vg = ob_1_hat.vertex_groups.new(name='Head')
_vg.add([0, 1, 2, 3, 4, 5, 6, 7, 8, 9, 10, 11, 12, 13, 14, 15, 16, 17, 18, 19, 20, 21, 22, 23, 24, 25, 26, 27, 28, 29, 30, 31, 32, 33, 34, 35, 36, 37, 38, 39, 40, 41, 42, 43, 44, 45, 46, 47, 48, 49, 50, 51, 52], 1.0, 'REPLACE')
_vg = ob_1_hat.vertex_groups.new(name='Collar.L')
_vg = ob_1_hat.vertex_groups.new(name='UpArm.L')
_vg = ob_1_hat.vertex_groups.new(name='Elbow.L')
_vg = ob_1_hat.vertex_groups.new(name='Hand.L')
_vg = ob_1_hat.vertex_groups.new(name='Middle1.L')
_vg = ob_1_hat.vertex_groups.new(name='Middle1.L.001')
_vg = ob_1_hat.vertex_groups.new(name='Middle2.L')
_vg = ob_1_hat.vertex_groups.new(name='Ring1.L')
_vg = ob_1_hat.vertex_groups.new(name='Ring1.L.001')
_vg = ob_1_hat.vertex_groups.new(name='Ring2.L')
_vg = ob_1_hat.vertex_groups.new(name='Thumb1.L')
_vg = ob_1_hat.vertex_groups.new(name='Thumb2.L')
_vg = ob_1_hat.vertex_groups.new(name='Collar.R')
_vg = ob_1_hat.vertex_groups.new(name='UpArm.R')
_vg = ob_1_hat.vertex_groups.new(name='Elbow.R')
_vg = ob_1_hat.vertex_groups.new(name='Hand.R')
_vg = ob_1_hat.vertex_groups.new(name='Middle1.R')
_vg = ob_1_hat.vertex_groups.new(name='Middle1.R.001')
_vg = ob_1_hat.vertex_groups.new(name='Middle2.R')
_vg = ob_1_hat.vertex_groups.new(name='Ring1.R')
_vg = ob_1_hat.vertex_groups.new(name='Ring1.R.001')
_vg = ob_1_hat.vertex_groups.new(name='Ring2.R')
_vg = ob_1_hat.vertex_groups.new(name='Thumb1.R')
_vg = ob_1_hat.vertex_groups.new(name='Thumb2.R')
_vg = ob_1_hat.vertex_groups.new(name='UpLeg.L')
_vg = ob_1_hat.vertex_groups.new(name='Knee.L')
_vg = ob_1_hat.vertex_groups.new(name='UpLeg.R')
_vg = ob_1_hat.vertex_groups.new(name='Knee.R')
_vg = ob_1_hat.vertex_groups.new(name='Foot.L')
_vg = ob_1_hat.vertex_groups.new(name='Toes.L')
_vg = ob_1_hat.vertex_groups.new(name='Foot.R')
_vg = ob_1_hat.vertex_groups.new(name='Toes.R')
_m = ob_1_hat.modifiers.new('Mirror', 'MIRROR')
_m.use_clip = True
_m = ob_1_hat.modifiers.new('Subdivision', 'SUBSURF')
_m = ob_1_hat.modifiers.new('Armature', 'ARMATURE')
_m.object = ob_goop_explorer
_m = ob_1_hat.modifiers.new('Auto Smooth', 'NODES')
_m.node_group = ng_auto_smooth
_gi = [s.identifier for s in ng_auto_smooth.interface.items_tree if s.item_type == 'SOCKET' and s.in_out == 'INPUT']
_m[_gi[1]] = 0.5236  # Angle

# ---- collection membership
col_collection.objects.link(ob_light)
col_collection.objects.link(ob_camera)
col_collection.objects.link(ob_1_body)
col_collection.objects.link(ob_goop_explorer)
col_collection.objects.link(ob_1_backpack)
col_collection.objects.link(ob_1_hat)

# ---- scene / render settings (as saved in the file)
scene.camera = ob_camera
scene.frame_start = 1; scene.frame_end = 48; scene.frame_set(9)
scene.render.engine = 'BLENDER_EEVEE_NEXT'
scene.cycles.sampling_pattern = 'TABULATED_SOBOL'
scene.cycles.use_light_tree = False
scene.view_settings.view_transform = 'Filmic'
bpy.context.view_layer.update()
